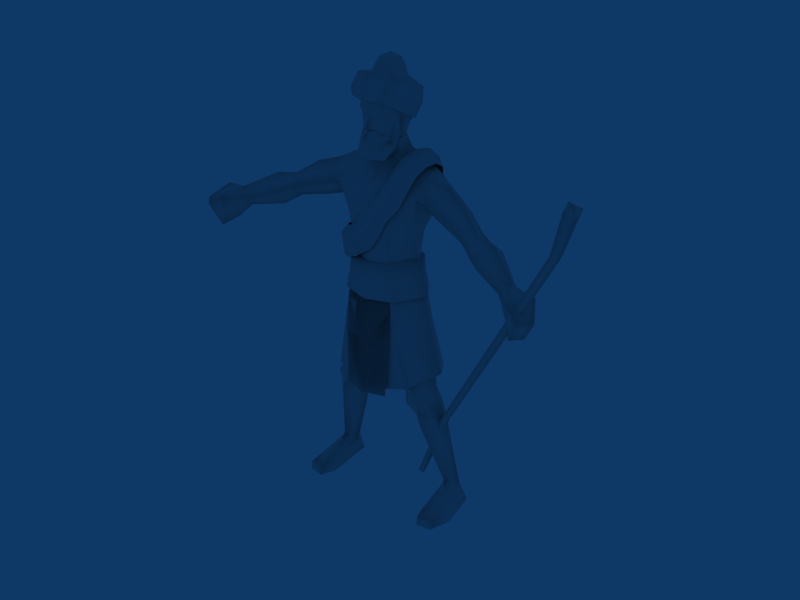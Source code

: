 # Source: Scout_India.blend  (saved by Blender 2.49.2; exported with 4.5.12 LTS)
import bpy
from mathutils import Matrix  # noqa: F401  (used for matrix-valued properties, if any)

bpy.ops.wm.read_factory_settings(use_empty=True)
scene = bpy.context.scene
scene.name = 'Scene'

# ---- collections
col_collection_1 = bpy.data.collections.new('Collection 1'); scene.collection.children.link(col_collection_1)

# ---- materials (node trees are filled in below, after node groups)
mat_material = bpy.data.materials.new('Material')
mat_material.alpha_threshold = 0.0
mat_material.roughness = 0.5
mat_material.line_color = (0.0, 0.0, 0.0, 1.0)

# ---- material node trees

# ---- world
world_world = bpy.data.worlds.new('World'); scene.world = world_world
world_world.color = (0.05656, 0.2208, 0.4)
world_world.use_sun_shadow = False
world_world.sun_shadow_jitter_overblur = 0.0
world_world.cycles.sampling_method = 'MANUAL'
world_world.cycles.sample_map_resolution = 256

# ---- meshes
me_material = bpy.data.meshes.new('Material')
me_material.from_pydata([(1917.0, 28.89, 3351.0), (1894.0, 209.3, 3424.0), (548.5, 928.0, 698.4), (5943.0, -1329.0, 1.009e+04), (5964.0, -1535.0, 9998.0), (6779.0, -1922.0, 1.121e+04), (6439.0, -1700.0, 1.146e+04), (6483.0, -1984.0, 1.132e+04), (6658.0, -1917.0, 1.15e+04), (2093.0, 79.24, 3280.0), (690.8, 973.6, 628.6), (6173.0, -1480.0, 9925.0), (6151.0, -1274.0, 1.002e+04), (2070.0, 259.7, 3353.0), (6746.0, -1618.0, 1.135e+04), (715.4, 818.6, 577.7), (573.2, 773.1, 647.5), (573.2, 773.1, 647.5), (715.4, 818.6, 577.7), (690.8, 973.6, 628.6), (548.5, 928.0, 698.4), (-4314.0, -1008.0, 8527.0), (-404.8, -424.7, 1.119e+04), (-130.2, -386.8, 1.11e+04), (-245.4, -481.8, 1.123e+04), (-163.7, -575.7, 1.133e+04), (-21.85, -509.1, 1.128e+04), (31.18, -666.3, 1.136e+04), (84.22, -509.1, 1.128e+04), (226.0, -575.7, 1.133e+04), (192.6, -386.8, 1.11e+04), (307.8, -481.8, 1.123e+04), (467.1, -424.7, 1.119e+04), (-566.6, 933.0, 8086.0), (-635.6, 932.7, 8324.0), (-7.802, 1117.0, 8307.0), (-357.4, 853.2, 7999.0), (221.0, 1187.0, 8698.0), (-25.31, 1186.0, 8874.0), (245.9, 908.8, 8223.0), (428.2, 886.6, 8559.0), (482.0, 1175.0, 9278.0), (233.3, 1174.0, 9460.0), (724.1, 926.1, 9100.0), (704.7, 1122.0, 9667.0), (439.9, 1121.0, 9821.0), (938.1, 970.7, 9473.0), (664.7, 1026.0, 1.035e+04), (945.4, 1027.0, 1.022e+04), (1130.0, 946.8, 1.004e+04), (1080.0, 825.5, 1.054e+04), (794.4, 825.0, 1.067e+04), (1266.0, 775.1, 1.029e+04), (824.5, 494.7, 1.077e+04), (1113.0, 495.1, 1.065e+04), (1279.0, 481.8, 1.046e+04), (-989.9, 628.3, 8012.0), (-1022.0, 628.0, 8239.0), (-1290.0, 76.92, 7772.0), (-1290.0, 76.63, 8013.0), (-1290.0, 76.34, 8253.0), (-957.7, 628.6, 7785.0), (-865.4, 628.9, 7680.0), (-1194.0, 77.16, 7663.0), (-219.7, 1117.0, 8531.0), (-257.0, 748.1, 8813.0), (-577.8, 748.1, 8622.0), (-110.2, 912.9, 9089.0), (133.7, 1031.0, 9609.0), (344.6, 981.0, 9899.0), (463.2, 811.0, 1.025e+04), (640.0, 472.0, 1.07e+04), (573.1, 701.9, 1.04e+04), (-684.6, 447.7, 8535.0), (-1046.0, 76.42, 8433.0), (-926.9, -423.7, 8543.0), (-658.9, -878.4, 8306.0), (-647.1, -671.2, 8647.0), (-1047.0, -570.7, 8312.0), (606.5, 79.74, 1.067e+04), (792.8, 101.3, 1.076e+04), (741.0, -240.6, 1.065e+04), (543.8, -198.3, 1.047e+04), (461.6, -281.1, 1.026e+04), (668.1, -535.6, 1.036e+04), (342.6, -489.4, 9901.0), (437.3, -812.4, 9824.0), (163.3, -617.4, 9604.0), (245.1, -902.9, 9455.0), (-170.9, -835.9, 9092.0), (-93.34, -996.8, 8877.0), (-385.5, -755.2, 8815.0), (-363.3, -1052.0, 8535.0), (-961.2, -569.9, 7707.0), (-838.2, -569.5, 7639.0), (-347.8, -770.3, 7877.0), (-1004.0, -570.3, 8009.0), (1266.0, 108.1, 1.047e+04), (1156.0, 101.8, 1.061e+04), (1202.0, -195.5, 1.03e+04), (1095.0, -240.1, 1.047e+04), (1133.0, -371.4, 1.004e+04), (948.9, -535.1, 1.023e+04), (935.9, -584.1, 9476.0), (702.0, -811.9, 9670.0), (691.7, -760.0, 9128.0), (471.2, -902.4, 9290.0), (375.0, -733.3, 8561.0), (153.0, -996.1, 8701.0), (133.6, -721.3, 8226.0), (-151.4, -1051.0, 8311.0), (-572.9, -877.9, 8009.0), (-575.5, 615.9, 1.154e+04), (-742.8, 8.379, 1.179e+04), (699.7, -31.72, 1.175e+04), (509.4, 580.1, 1.147e+04), (484.2, -616.7, 1.211e+04), (-552.8, -586.4, 1.212e+04), (-51.79, -802.7, 1.216e+04), (-29.16, 826.4, 1.141e+04), (690.6, 249.5, 1.251e+04), (567.4, 822.9, 1.223e+04), (235.6, 566.6, 1.256e+04), (347.9, 227.3, 1.271e+04), (501.7, -388.0, 1.278e+04), (288.3, -77.39, 1.279e+04), (-19.71, 1085.0, 1.21e+04), (0.401, 669.4, 1.246e+04), (-520.2, -385.9, 1.27e+04), (-44.44, -671.5, 1.277e+04), (6.824, -238.8, 1.276e+04), (-296.0, -104.4, 1.271e+04), (-747.0, 267.0, 1.246e+04), (-378.7, 212.7, 1.264e+04), (-611.9, 840.0, 1.223e+04), (-290.9, 521.5, 1.252e+04), (530.8, -607.5, 1.239e+04), (-49.48, -811.5, 1.242e+04), (-594.4, -587.4, 1.234e+04), (768.2, 113.8, 1.21e+04), (561.9, 798.8, 1.182e+04), (-24.75, 1066.0, 1.174e+04), (-618.2, 823.3, 1.183e+04), (-804.1, 145.4, 1.207e+04), (366.7, 455.5, 1.209e+04), (327.9, 535.3, 1.243e+04), (422.1, 173.7, 1.252e+04), (472.2, 50.75, 1.219e+04), (327.9, -188.0, 1.26e+04), (366.7, -354.0, 1.228e+04), (1.806, -337.8, 1.264e+04), (1.806, -521.7, 1.232e+04), (-363.1, -354.0, 1.228e+04), (-324.3, -188.0, 1.26e+04), (-418.5, 173.7, 1.252e+04), (-468.6, 50.75, 1.219e+04), (-324.3, 535.3, 1.243e+04), (-363.1, 455.5, 1.209e+04), (1.806, 685.1, 1.239e+04), (1.806, 623.2, 1.205e+04), (256.6, 528.3, 1.274e+04), (330.3, 245.7, 1.281e+04), (256.6, -36.92, 1.288e+04), (1.806, -154.0, 1.29e+04), (-253.0, -36.92, 1.288e+04), (-326.6, 245.7, 1.281e+04), (-253.0, 528.3, 1.274e+04), (1.806, 645.4, 1.271e+04), (175.9, 433.7, 1.301e+04), (226.2, 235.5, 1.303e+04), (175.9, 37.4, 1.306e+04), (1.806, -44.68, 1.306e+04), (-172.3, 37.4, 1.306e+04), (-222.6, 235.5, 1.303e+04), (-172.3, 433.7, 1.301e+04), (1.806, 515.8, 1.3e+04), (1.806, 249.6, 1.314e+04), (-467.6, -250.7, 1.211e+04), (-522.6, 289.1, 1.205e+04), (-551.1, 237.9, 1.179e+04), (490.8, -251.4, 1.211e+04), (570.3, 237.1, 1.179e+04), (12.78, -591.3, 1.223e+04), (-359.4, -381.2, 1.215e+04), (-356.4, -547.2, 1.186e+04), (380.5, -547.7, 1.186e+04), (383.4, -381.7, 1.215e+04), (12.45, -700.6, 1.185e+04), (-402.3, 680.4, 1.202e+04), (-482.0, 650.5, 1.174e+04), (-164.1, -574.8, 1.138e+04), (11.53, -655.7, 1.135e+04), (11.88, -757.9, 1.139e+04), (11.95, -619.5, 1.168e+04), (-111.2, -561.7, 1.169e+04), (9.523, -235.1, 1.087e+04), (-354.4, -34.05, 1.096e+04), (-401.2, -42.13, 1.064e+04), (13.55, -360.9, 1.055e+04), (-398.9, 297.5, 1.111e+04), (-438.4, 541.9, 1.073e+04), (7.658, 712.1, 1.117e+04), (7.617, 842.0, 1.165e+04), (8.428, 850.9, 1.214e+04), (-308.6, -388.0, 1.097e+04), (-471.0, -328.6, 1.171e+04), (419.8, 679.8, 1.203e+04), (542.4, 288.4, 1.205e+04), (498.7, 649.7, 1.174e+04), (186.8, -575.1, 1.138e+04), (134.8, -561.9, 1.169e+04), (372.5, -34.57, 1.096e+04), (453.4, 540.6, 1.073e+04), (416.1, 296.9, 1.111e+04), (493.0, -329.3, 1.171e+04), (1.164, 75.87, 7799.0), (907.5, 520.0, 7865.0), (2.495, -762.2, 7800.0), (-0.1659, 873.2, 7797.0), (927.5, 694.3, 6899.0), (914.5, 577.9, 7353.0), (1259.0, 74.6, 7411.0), (1362.0, 74.98, 6903.0), (1159.0, 74.22, 7916.0), (740.1, -643.5, 7354.0), (820.9, -692.1, 6846.0), (673.8, -594.9, 7861.0), (-4.476, -821.0, 7288.0), (-11.45, -872.3, 6777.0), (-783.7, -689.4, 6831.0), (-669.9, -592.6, 7860.0), (-727.0, -641.0, 7343.0), (-1268.0, 78.14, 7396.0), (-1363.0, 78.76, 6884.0), (-1164.0, 77.51, 7914.0), (-911.8, 622.9, 7340.0), (-945.1, 697.0, 6884.0), (-907.1, 522.4, 7852.0), (-18.11, 1006.0, 6830.0), (-7.339, 948.1, 7285.0), (16.54, -745.6, 7027.0), (539.1, -578.3, 7690.0), (2.156, -680.3, 7662.0), (1078.0, 73.06, 7779.0), (1165.0, 72.32, 7213.0), (593.3, -622.7, 8408.0), (6.768, -700.7, 8404.0), (11.38, -821.9, 9189.0), (674.4, -723.9, 9191.0), (775.4, -381.8, 9980.0), (15.78, -493.8, 9925.0), (1225.0, -273.5, 9702.0), (1144.0, 141.0, 1.029e+04), (862.4, -37.45, 1.048e+04), (416.3, -54.46, 1.065e+04), (1061.0, -112.2, 8533.0), (816.1, 459.7, 7837.0), (1031.0, 328.1, 8635.0), (4.194, 803.9, 7816.0), (8.468, 820.8, 8555.0), (642.2, 693.1, 8546.0), (1112.0, 931.4, 9351.0), (663.8, 956.7, 9242.0), (738.6, 954.7, 1.001e+04), (1171.0, 835.9, 9966.0), (12.55, 905.8, 9234.0), (17.08, 924.4, 9978.0), (17.2, 754.0, 1.077e+04), (894.0, 531.5, 1.053e+04), (1260.0, 232.0, 9219.0), (1179.0, 608.1, 1.034e+04), (1813.0, 324.4, 1.001e+04), (1684.0, 884.4, 9616.0), (2342.0, 196.9, 9724.0), (2028.0, -233.3, 9317.0), (2685.0, -290.9, 8965.0), (2917.0, -4.874, 9182.0), (1509.0, -187.0, 9576.0), (2784.0, 467.7, 8993.0), (2224.0, 755.3, 9303.0), (3166.0, -554.0, 8716.0), (3501.0, -69.11, 9048.0), (3029.0, 404.1, 8877.0), (2694.0, 79.05, 8581.0), (1959.0, 215.3, 8861.0), (3462.0, 374.9, 8708.0), (3073.0, -162.0, 8282.0), (10.14, 848.3, 7367.0), (-533.8, -575.5, 7695.0), (-1071.0, 77.71, 7788.0), (-579.6, -620.2, 8413.0), (-651.4, -721.1, 9197.0), (-742.9, -349.8, 9987.0), (-1117.0, 4.384, 1.03e+04), (-1197.0, -466.5, 9702.0), (-826.0, -33.63, 1.049e+04), (-1066.0, -107.9, 8543.0), (-808.5, 462.9, 7844.0), (-1232.0, 39.07, 9219.0), (-625.4, 695.8, 8552.0), (-1085.0, 833.1, 9363.0), (-1259.0, 781.9, 9848.0), (-703.9, 957.7, 1.002e+04), (-638.5, 959.4, 9248.0), (-1034.0, 332.3, 8645.0), (-855.7, 535.5, 1.053e+04), (-1151.0, 471.5, 1.036e+04), (-1723.0, 131.7, 1.006e+04), (-1645.0, 695.0, 9655.0), (-2320.0, -8.511, 9860.0), (-2973.0, -248.0, 9418.0), (-2781.0, -540.0, 9173.0), (-2076.0, -448.7, 9418.0), (-1491.0, -380.7, 9576.0), (-2867.0, 220.0, 9202.0), (-2264.0, 541.6, 9416.0), (-3539.0, -354.5, 9338.0), (-3263.0, -848.4, 8967.0), (-3110.0, 102.6, 9126.0), (-2845.0, -176.4, 8788.0), (-2075.0, -8.455, 8948.0), (-3549.0, 83.48, 8989.0), (-3236.0, -464.6, 8518.0), (-738.5, 552.9, 7348.0), (4082.0, -445.9, 7932.0), (4129.0, -724.7, 8200.0), (-1815.0, 1036.0, 258.7), (-1902.0, 908.3, 898.2), (-1676.0, 604.3, 830.2), (-2227.0, 977.8, 258.0), (-1844.0, -859.3, 511.3), (-2327.0, -748.4, 476.2), (-2090.0, 48.71, 826.8), (-2360.0, -344.9, 491.4), (-1779.0, -574.4, 569.8), (-1894.0, -0.5743, 832.6), (-1656.0, -455.6, 256.2), (-2479.0, -183.2, 259.7), (-1857.0, -903.1, 260.2), (-2287.0, -830.8, 256.6), (1881.0, 914.6, 893.7), (2200.0, 982.8, 256.3), (1826.0, -854.1, 510.4), (2267.0, -825.8, 254.4), (2309.0, -743.5, 473.8), (2073.0, 53.78, 825.3), (2340.0, -340.0, 489.0), (1760.0, -569.2, 569.3), (1876.0, 4.604, 831.7), (2456.0, -178.5, 256.9), (1634.0, -450.2, 256.2), (1787.0, 1041.0, 258.4), (1838.0, -898.1, 259.3), (1737.0, 293.8, 3572.0), (1339.0, 864.8, 3319.0), (1177.0, 773.1, 3782.0), (1644.0, 176.5, 4109.0), (1981.0, 306.2, 3010.0), (1466.0, -193.8, 2830.0), (1871.0, 283.8, 1171.0), (2115.0, 700.8, 936.9), (1440.0, 915.8, 2890.0), (1327.0, -286.4, 3406.0), (955.9, 261.3, 2727.0), (1654.0, 611.3, 829.5), (867.9, 225.5, 3374.0), (1059.0, -423.5, 3765.0), (681.1, 148.4, 3875.0), (1411.0, -394.0, 3844.0), (-1760.0, 299.4, 3530.0), (-1655.0, 180.5, 4137.0), (-1188.0, 781.4, 3770.0), (-1365.0, 863.7, 3296.0), (-692.5, 150.3, 3867.0), (-891.1, 229.0, 3378.0), (-1991.0, 306.5, 3003.0), (-2136.0, 695.7, 938.6), (-1909.0, 269.0, 1153.0), (-1479.0, -195.1, 2829.0), (-1460.0, 915.7, 2884.0), (-1344.0, -283.0, 3389.0), (-977.5, 259.6, 2726.0), (-1065.0, -422.0, 3756.0), (-1413.0, -391.8, 3834.0), (-658.2, -652.1, 7100.0), (-1156.0, 78.48, 7213.0), (-1339.0, 91.28, 6625.0), (-799.2, 817.3, 6522.0), (-1523.0, 114.4, 5701.0), (-914.3, -671.9, 5619.0), (-918.8, 870.7, 5858.0), (13.88, 1069.0, 6116.0), (-721.2, -702.1, 6576.0), (19.01, -825.6, 5494.0), (18.25, -877.8, 4046.0), (670.6, -655.3, 7101.0), (1341.0, 82.57, 6637.0), (766.1, 548.8, 7347.0), (820.9, 811.1, 6529.0), (1529.0, 107.9, 5709.0), (922.0, -674.6, 5621.0), (916.8, 863.6, 5863.0), (1698.0, 281.8, 4579.0), (1175.0, 1094.0, 4326.0), (1182.0, -604.9, 4303.0), (-1176.0, -598.9, 4304.0), (-1693.0, 291.3, 4574.0), (-1180.0, 1107.0, 4323.0), (7.929, 1366.0, 4160.0), (978.1, 889.6, 4688.0), (1466.0, 166.5, 4661.0), (562.8, 147.9, 4554.0), (1040.0, -461.3, 4536.0), (-1463.0, 170.1, 4661.0), (-984.0, 897.2, 4687.0), (-564.4, 149.6, 4572.0), (-1034.0, -459.6, 4536.0), (23.93, -1096.0, 4023.0), (695.5, -887.6, 4040.0), (749.7, -788.0, 5621.0), (-621.3, -881.7, 4040.0), (-726.7, -785.3, 5619.0), (20.87, -939.0, 5494.0), (756.8, -706.6, 6583.0), (23.45, -824.7, 6453.0), (730.7, 1297.0, 4129.0), (14.92, 1569.0, 4101.0), (732.0, 1041.0, 5863.0), (-664.1, 1310.0, 4126.0), (-723.1, 1048.0, 5858.0), (14.83, 1246.0, 6116.0), (16.69, 1030.0, 6627.0), (10.03, -283.6, 1.087e+04), (-435.0, -49.33, 1.141e+04), (-511.0, -45.34, 1.175e+04), (372.5, 41.31, 1.104e+04), (531.7, -46.1, 1.175e+04), (260.0, -140.8, 1.094e+04), (-453.0, -189.0, 1.156e+04), (512.4, -187.7, 1.173e+04), (350.7, -234.0, 1.1e+04), (473.8, -189.6, 1.156e+04), (538.7, -172.8, 1.143e+04), (539.3, -164.4, 1.163e+04), (579.5, -296.8, 1.095e+04), (-517.9, -172.0, 1.143e+04), (-491.0, -187.0, 1.173e+04), (328.9, -388.5, 1.097e+04), (460.3, -572.4, 1.063e+04), (559.6, -15.27, 1.165e+04), (-331.2, -233.5, 1.1e+04), (-560.1, -296.0, 1.095e+04), (-539.0, -14.47, 1.165e+04), (-517.9, -163.7, 1.162e+04), (-240.5, -140.4, 1.094e+04), (10.17, -440.3, 1.06e+04), (-343.5, -392.9, 1.059e+04), (475.7, -136.4, 1.072e+04), (363.0, -393.4, 1.059e+04), (516.8, -13.6, 1.126e+04), (454.6, -49.98, 1.141e+04), (-353.8, 41.83, 1.104e+04), (-457.3, -135.7, 1.072e+04), (-497.4, -12.86, 1.126e+04), (10.53, -573.9, 1.086e+04), (10.88, -679.4, 1.06e+04), (-439.6, -571.8, 1.062e+04), (7.929, 1366.0, 4160.0), (-1180.0, 1107.0, 4323.0), (-1693.0, 291.3, 4574.0), (-1176.0, -598.9, 4304.0), (20.0, 581.6, 4936.0), (1182.0, -604.9, 4303.0), (1175.0, 1094.0, 4326.0), (1698.0, 281.8, 4579.0), (18.25, -877.8, 4046.0), (1838.0, -898.1, 259.3), (1787.0, 1041.0, 258.4), (1634.0, -450.2, 256.2), (2456.0, -178.5, 256.9), (2267.0, -825.8, 254.4), (2200.0, 982.8, 256.3), (-2287.0, -830.8, 256.6), (-1857.0, -903.1, 260.2), (-2479.0, -183.2, 259.7), (-1656.0, -455.6, 256.2), (-2227.0, 977.8, 258.0), (-1815.0, 1036.0, 258.7), (-439.6, -571.8, 1.062e+04), (10.88, -679.4, 1.06e+04), (10.53, -573.9, 1.086e+04), (-517.9, -163.7, 1.162e+04), (-560.1, -296.0, 1.095e+04), (-331.2, -233.5, 1.1e+04), (460.3, -572.4, 1.063e+04), (328.9, -388.5, 1.097e+04), (-491.0, -187.0, 1.173e+04), (-517.9, -172.0, 1.143e+04), (579.5, -296.8, 1.095e+04), (539.3, -164.4, 1.163e+04), (538.7, -172.8, 1.143e+04), (473.8, -189.6, 1.156e+04), (350.7, -234.0, 1.1e+04), (512.4, -187.7, 1.173e+04), (-453.0, -189.0, 1.156e+04), (-308.6, -388.0, 1.097e+04), (31.18, -666.3, 1.136e+04), (-163.7, -575.7, 1.133e+04), (-141.2, -630.6, 1.13e+04), (-47.09, -703.1, 1.127e+04), (-245.4, -481.8, 1.123e+04), (-315.8, -511.9, 1.115e+04), (-262.9, -561.2, 1.106e+04), (-404.8, -424.7, 1.119e+04), (467.1, -424.7, 1.119e+04), (378.2, -511.9, 1.115e+04), (307.8, -481.8, 1.123e+04), (325.3, -561.2, 1.106e+04), (226.0, -575.7, 1.133e+04), (203.6, -630.6, 1.13e+04), (109.5, -703.1, 1.127e+04), (31.18, -666.3, 1.136e+04), (467.1, -424.7, 1.119e+04), (192.6, -386.8, 1.11e+04), (325.3, -561.2, 1.106e+04), (109.5, -703.1, 1.127e+04), (84.22, -509.1, 1.128e+04), (31.18, -666.3, 1.136e+04), (31.18, -666.3, 1.136e+04), (-21.85, -509.1, 1.128e+04), (-47.09, -703.1, 1.127e+04), (-130.2, -386.8, 1.11e+04), (-262.9, -561.2, 1.106e+04), (-404.8, -424.7, 1.119e+04), (-29.16, 826.4, 1.141e+04), (-51.79, -802.7, 1.216e+04), (-552.8, -586.4, 1.212e+04), (484.2, -616.7, 1.211e+04), (509.4, 580.1, 1.147e+04), (699.7, -31.72, 1.175e+04), (-742.8, 8.379, 1.179e+04), (-41.59, -78.82, 1.18e+04), (-575.5, 615.9, 1.154e+04), (16.69, 1030.0, 6627.0), (14.83, 1246.0, 6116.0), (-723.1, 1048.0, 5858.0), (-664.1, 1310.0, 4126.0), (732.0, 1041.0, 5863.0), (14.92, 1569.0, 4101.0), (730.7, 1297.0, 4129.0), (23.45, -824.7, 6453.0), (756.8, -706.6, 6583.0), (20.87, -939.0, 5494.0), (-726.7, -785.3, 5619.0), (-621.3, -881.7, 4040.0), (749.7, -788.0, 5621.0), (695.5, -887.6, 4040.0), (23.93, -1096.0, 4023.0), (820.9, 811.1, 6529.0), (766.1, 548.8, 7347.0), (670.6, -655.3, 7101.0), (-721.2, -702.1, 6576.0), (-799.2, 817.3, 6522.0), (-658.2, -652.1, 7100.0), (-738.5, 552.9, 7348.0), (10.14, 848.3, 7367.0), (16.54, -745.6, 7027.0), (4342.0, -246.4, 8214.0), (4360.0, -490.4, 8425.0), (4945.0, -759.2, 7256.0), (4701.0, -1069.0, 7273.0), (4342.0, -706.4, 7603.0), (4625.0, -318.3, 7556.0), (4662.0, -1184.0, 8237.0), (5016.0, -475.0, 8282.0), (5330.0, -944.4, 7876.0), (5061.0, -1278.0, 7900.0), (-4515.0, -534.2, 8625.0), (-4494.0, -796.0, 8813.0), (-5200.0, -1031.0, 7724.0), (-5453.0, -1275.0, 8389.0), (-4925.0, -1311.0, 7686.0), (-4883.0, -564.9, 7987.0), (-4556.0, -919.8, 7970.0), (-4318.0, -706.3, 8281.0), (-5128.0, -784.3, 8759.0), (-4712.0, -1448.0, 8626.0), (-5150.0, -1577.0, 8354.0)], [], [(16, 0, 1), (1, 2, 16), (9, 0, 15), (0, 16, 15), (3, 4, 7), (7, 6, 3), (4, 11, 5), (5, 7, 4), (6, 7, 8), (7, 5, 8), (4, 3, 1), (1, 0, 4), (9, 11, 4), (4, 0, 9), (9, 15, 10), (10, 13, 9), (11, 9, 13), (13, 12, 11), (11, 12, 14), (14, 5, 11), (5, 14, 8), (13, 10, 2), (2, 1, 13), (13, 1, 3), (3, 12, 13), (12, 3, 6), (6, 14, 12), (14, 6, 8), (18, 17, 20), (20, 19, 18), (23, 22, 24), (24, 25, 26), (26, 23, 24), (27, 26, 25), (27, 29, 28), (28, 31, 30), (31, 28, 29), (30, 31, 32), (33, 34, 35), (35, 34, 64), (36, 35, 39), (36, 33, 35), (35, 64, 37), (37, 64, 38), (39, 35, 40), (40, 35, 37), (37, 38, 41), (41, 38, 42), (40, 37, 43), (43, 37, 41), (41, 42, 44), (44, 42, 45), (43, 41, 46), (46, 41, 44), (44, 47, 48), (44, 45, 47), (46, 48, 49), (46, 44, 48), (48, 47, 50), (50, 47, 51), (49, 48, 52), (52, 48, 50), (50, 53, 54), (50, 51, 53), (52, 54, 55), (52, 50, 54), (33, 61, 56), (33, 36, 61), (34, 56, 57), (34, 33, 56), (56, 58, 59), (56, 61, 58), (57, 56, 60), (60, 56, 59), (61, 36, 62), (58, 61, 63), (63, 61, 62), (64, 34, 65), (65, 34, 66), (38, 65, 67), (38, 64, 65), (42, 67, 68), (42, 38, 67), (45, 68, 69), (45, 42, 68), (47, 69, 70), (47, 45, 69), (51, 70, 72), (51, 47, 70), (53, 51, 71), (71, 51, 72), (34, 57, 66), (66, 57, 73), (57, 60, 73), (73, 60, 74), (78, 75, 60), (60, 75, 74), (76, 77, 78), (78, 77, 75), (53, 71, 80), (80, 71, 79), (80, 79, 81), (81, 79, 82), (81, 83, 84), (81, 82, 83), (84, 85, 86), (84, 83, 85), (86, 87, 88), (86, 85, 87), (88, 89, 90), (88, 87, 89), (90, 91, 92), (90, 89, 91), (92, 91, 76), (76, 91, 77), (58, 63, 93), (93, 63, 94), (93, 94, 95), (78, 60, 96), (96, 60, 59), (96, 58, 93), (96, 59, 58), (76, 96, 111), (76, 78, 96), (111, 93, 95), (111, 96, 93), (97, 54, 98), (97, 55, 54), (98, 53, 80), (98, 54, 53), (99, 98, 100), (99, 97, 98), (100, 80, 81), (100, 98, 80), (101, 99, 102), (102, 99, 100), (102, 100, 84), (84, 100, 81), (103, 102, 104), (103, 101, 102), (104, 84, 86), (104, 102, 84), (105, 103, 106), (106, 103, 104), (106, 104, 88), (88, 104, 86), (107, 106, 108), (107, 105, 106), (108, 88, 90), (108, 106, 88), (109, 107, 110), (110, 107, 108), (110, 108, 92), (92, 108, 90), (95, 110, 111), (95, 109, 110), (120, 121, 122), (120, 122, 123), (124, 120, 125), (120, 123, 125), (126, 127, 121), (127, 122, 121), (128, 129, 130), (128, 130, 131), (128, 131, 132), (131, 133, 132), (134, 135, 127), (134, 127, 126), (124, 125, 130), (124, 130, 129), (132, 133, 135), (132, 135, 134), (136, 124, 129), (136, 129, 137), (138, 137, 129), (138, 129, 128), (139, 120, 124), (139, 124, 136), (140, 121, 139), (121, 120, 139), (141, 126, 121), (141, 121, 140), (142, 134, 141), (134, 126, 141), (143, 132, 142), (132, 134, 142), (143, 138, 128), (143, 128, 132), (119, 141, 140), (119, 140, 115), (117, 118, 138), (118, 137, 138), (117, 138, 143), (117, 143, 113), (116, 136, 118), (136, 137, 118), (114, 139, 116), (139, 136, 116), (115, 140, 114), (140, 139, 114), (112, 142, 119), (142, 141, 119), (113, 143, 142), (142, 112, 113), (144, 145, 146), (144, 146, 147), (147, 146, 148), (147, 148, 149), (149, 148, 150), (149, 150, 151), (152, 151, 150), (152, 150, 153), (152, 153, 154), (152, 154, 155), (155, 154, 156), (155, 156, 157), (157, 156, 158), (157, 158, 159), (159, 158, 145), (159, 145, 144), (146, 145, 160), (146, 160, 161), (148, 146, 161), (148, 161, 162), (150, 148, 162), (150, 162, 163), (150, 163, 164), (150, 164, 153), (154, 153, 164), (154, 164, 165), (156, 154, 165), (156, 165, 166), (158, 156, 166), (158, 166, 167), (145, 158, 167), (145, 167, 160), (161, 160, 168), (161, 168, 169), (162, 161, 169), (162, 169, 170), (163, 162, 170), (163, 170, 171), (163, 171, 172), (163, 172, 164), (165, 164, 172), (165, 172, 173), (166, 165, 173), (166, 173, 174), (167, 166, 174), (167, 174, 175), (160, 167, 175), (160, 175, 168), (169, 168, 176), (170, 169, 176), (171, 170, 176), (171, 176, 172), (173, 172, 176), (174, 173, 176), (175, 174, 176), (168, 175, 176), (177, 178, 179), (207, 180, 181), (182, 183, 184), (182, 185, 186), (184, 187, 182), (188, 189, 179), (179, 178, 188), (190, 191, 192), (190, 464, 191), (193, 184, 194), (194, 190, 193), (184, 193, 187), (195, 196, 197), (197, 198, 195), (197, 196, 199), (199, 200, 197), (200, 199, 201), (201, 267, 200), (189, 202, 201), (201, 199, 189), (189, 188, 203), (203, 202, 189), (189, 199, 179), (190, 204, 464), (204, 190, 205), (194, 184, 205), (190, 194, 205), (192, 193, 190), (177, 205, 184), (184, 183, 177), (187, 185, 182), (206, 207, 181), (181, 208, 206), (209, 192, 191), (209, 191, 464), (210, 185, 193), (210, 193, 209), (185, 187, 193), (195, 198, 254), (254, 211, 195), (254, 212, 213), (213, 211, 254), (212, 267, 201), (201, 213, 212), (208, 213, 201), (201, 202, 208), (208, 202, 203), (203, 206, 208), (208, 181, 213), (209, 464, 447), (447, 214, 209), (214, 185, 210), (209, 214, 210), (192, 209, 193), (186, 185, 180), (185, 214, 180), (215, 223, 216), (215, 226, 223), (215, 217, 226), (215, 230, 217), (215, 234, 230), (215, 237, 234), (215, 218, 237), (215, 216, 218), (219, 220, 221), (219, 221, 222), (220, 216, 223), (220, 223, 221), (222, 221, 224), (222, 224, 225), (221, 223, 226), (221, 226, 224), (225, 224, 227), (225, 227, 228), (224, 226, 217), (224, 217, 227), (228, 227, 231), (228, 231, 229), (227, 217, 230), (227, 230, 231), (229, 231, 232), (229, 232, 233), (231, 230, 234), (231, 234, 232), (233, 232, 235), (233, 235, 236), (232, 234, 237), (232, 237, 235), (236, 235, 239), (236, 239, 238), (235, 237, 218), (235, 218, 239), (238, 239, 220), (238, 220, 219), (239, 218, 216), (239, 216, 220), (240, 395, 241), (241, 242, 240), (243, 241, 395), (395, 244, 243), (242, 241, 245), (245, 246, 242), (247, 246, 245), (245, 248, 247), (248, 249, 250), (250, 247, 248), (252, 253, 249), (249, 253, 254), (245, 241, 243), (243, 255, 245), (255, 257, 269), (269, 251, 255), (258, 259, 260), (260, 256, 258), (261, 262, 263), (263, 264, 261), (256, 260, 257), (262, 261, 257), (257, 260, 262), (265, 262, 260), (260, 259, 265), (266, 263, 262), (262, 265, 266), (267, 212, 266), (212, 263, 266), (263, 212, 268), (268, 212, 253), (212, 254, 253), (269, 257, 261), (268, 253, 252), (252, 270, 268), (268, 270, 264), (264, 263, 268), (273, 274, 275), (275, 276, 273), (277, 274, 273), (273, 271, 277), (278, 279, 273), (273, 276, 278), (273, 279, 272), (272, 271, 273), (276, 275, 280), (280, 281, 276), (282, 278, 276), (286, 280, 275), (275, 283, 286), (283, 278, 282), (284, 274, 277), (277, 269, 284), (275, 274, 284), (284, 283, 275), (272, 279, 284), (284, 269, 272), (284, 279, 278), (278, 283, 284), (272, 261, 264), (281, 285, 282), (282, 276, 281), (283, 282, 285), (285, 286, 283), (270, 252, 271), (272, 269, 261), (251, 269, 277), (244, 397, 256), (256, 243, 244), (397, 287, 258), (258, 256, 397), (250, 249, 254), (254, 198, 250), (240, 242, 288), (288, 384, 240), (289, 385, 384), (384, 288, 289), (242, 246, 290), (290, 288, 242), (247, 291, 290), (290, 246, 247), (291, 247, 250), (250, 292, 291), (293, 292, 295), (292, 197, 295), (290, 296, 289), (289, 288, 290), (296, 294, 298), (298, 304, 296), (258, 297, 299), (299, 259, 258), (300, 301, 302), (302, 303, 300), (297, 304, 299), (303, 299, 304), (304, 300, 303), (265, 259, 299), (299, 303, 265), (266, 265, 303), (303, 302, 266), (266, 302, 200), (200, 267, 266), (302, 305, 200), (295, 197, 200), (200, 305, 295), (298, 300, 304), (305, 306, 293), (293, 295, 305), (305, 302, 301), (301, 306, 305), (309, 310, 311), (311, 312, 309), (313, 307, 309), (309, 312, 313), (314, 310, 309), (309, 315, 314), (309, 307, 308), (308, 315, 309), (310, 316, 317), (317, 311, 310), (318, 310, 314), (322, 319, 311), (311, 317, 322), (319, 318, 314), (320, 298, 313), (313, 312, 320), (311, 319, 320), (320, 312, 311), (308, 298, 320), (320, 315, 308), (320, 319, 314), (314, 315, 320), (308, 301, 300), (316, 310, 318), (318, 321, 316), (319, 322, 321), (321, 318, 319), (306, 307, 293), (308, 300, 298), (294, 313, 298), (385, 289, 297), (297, 323, 385), (323, 297, 258), (258, 287, 323), (197, 292, 250), (250, 198, 197), (577, 321, 322), (577, 322, 584), (317, 21, 322), (21, 584, 322), (316, 578, 317), (578, 21, 317), (316, 321, 578), (321, 577, 578), (567, 324, 286), (567, 286, 285), (280, 286, 325), (286, 324, 325), (281, 568, 285), (568, 567, 285), (280, 325, 568), (280, 568, 281), (326, 327, 328), (329, 376, 327), (326, 329, 327), (330, 331, 339), (339, 338, 330), (331, 337, 339), (332, 376, 333), (334, 335, 332), (332, 333, 334), (328, 335, 334), (328, 334, 336), (336, 326, 328), (337, 333, 376), (376, 329, 337), (336, 330, 338), (332, 377, 376), (335, 377, 332), (328, 377, 335), (337, 331, 333), (330, 334, 333), (333, 331, 330), (330, 336, 334), (351, 364, 340), (341, 340, 360), (340, 341, 351), (342, 352, 343), (343, 344, 342), (344, 343, 349), (345, 346, 360), (347, 346, 345), (345, 348, 347), (364, 347, 348), (364, 351, 350), (350, 347, 364), (349, 341, 360), (360, 346, 349), (350, 352, 342), (360, 359, 345), (345, 359, 348), (348, 359, 364), (349, 346, 344), (342, 344, 346), (346, 347, 342), (342, 347, 350), (353, 354, 355), (355, 356, 353), (355, 354, 365), (365, 367, 355), (357, 358, 359), (359, 360, 357), (340, 361, 357), (357, 360, 340), (357, 361, 354), (354, 353, 357), (357, 353, 362), (362, 358, 357), (340, 364, 363), (363, 361, 340), (363, 364, 359), (359, 358, 363), (363, 358, 362), (362, 365, 363), (363, 365, 354), (354, 361, 363), (362, 368, 366), (369, 370, 371), (371, 372, 369), (371, 373, 374), (374, 372, 371), (375, 376, 377), (377, 378, 375), (327, 376, 375), (375, 379, 327), (375, 369, 372), (372, 379, 375), (375, 378, 380), (380, 369, 375), (327, 379, 381), (381, 328, 327), (381, 378, 377), (377, 328, 381), (381, 374, 380), (380, 378, 381), (381, 379, 372), (372, 374, 381), (380, 382, 383), (384, 385, 386), (386, 392, 384), (386, 385, 323), (323, 387, 386), (387, 287, 431), (287, 387, 323), (388, 389, 392), (392, 386, 388), (390, 388, 386), (386, 387, 390), (391, 390, 387), (387, 431, 391), (389, 388, 406), (388, 390, 407), (390, 391, 408), (424, 240, 392), (240, 384, 392), (392, 389, 393), (393, 424, 392), (394, 393, 389), (395, 423, 396), (396, 244, 395), (396, 398, 397), (397, 244, 396), (398, 431, 287), (287, 397, 398), (399, 396, 423), (423, 400, 399), (401, 398, 396), (396, 399, 401), (391, 431, 398), (398, 401, 391), (402, 399, 400), (403, 401, 399), (408, 391, 401), (395, 240, 423), (240, 424, 423), (423, 424, 393), (393, 400, 423), (400, 393, 394), (406, 405, 389), (407, 406, 388), (408, 407, 390), (405, 394, 389), (404, 402, 400), (402, 403, 399), (403, 408, 401), (394, 404, 400), (355, 409, 410), (355, 410, 356), (367, 411, 409), (367, 409, 355), (367, 366, 412), (367, 412, 411), (356, 410, 412), (356, 412, 368), (368, 412, 366), (370, 413, 414), (370, 414, 371), (371, 414, 415), (371, 415, 373), (382, 373, 415), (382, 415, 416), (383, 416, 413), (383, 413, 370), (382, 416, 383), (417, 418, 419), (420, 417, 421), (419, 422, 417), (422, 419, 423), (423, 424, 422), (417, 422, 421), (422, 424, 392), (392, 421, 422), (425, 426, 427), (426, 428, 429), (426, 430, 427), (398, 427, 430), (430, 431, 398), (429, 430, 426), (387, 431, 430), (430, 429, 387), (179, 434, 177), (195, 454, 196), (454, 195, 432), (199, 433, 434), (199, 434, 179), (433, 199, 461), (196, 454, 461), (196, 461, 199), (436, 181, 180), (211, 437, 195), (432, 195, 437), (435, 213, 460), (181, 436, 460), (181, 460, 213), (213, 435, 437), (213, 437, 211), (434, 446, 177), (446, 205, 177), (438, 205, 446), (205, 438, 450), (205, 450, 204), (214, 439, 180), (439, 436, 180), (447, 440, 441), (447, 441, 214), (439, 214, 441), (436, 439, 443), (436, 443, 449), (446, 434, 452), (446, 452, 453), (454, 432, 455), (454, 455, 456), (437, 435, 457), (437, 457, 458), (460, 436, 449), (460, 449, 459), (435, 460, 459), (435, 459, 457), (432, 437, 458), (432, 458, 455), (461, 454, 456), (461, 456, 462), (466, 456, 455), (466, 455, 465), (465, 455, 458), (465, 458, 448), (463, 445, 453), (463, 453, 452), (445, 463, 462), (445, 462, 451), (466, 451, 456), (451, 462, 456), (444, 457, 459), (444, 459, 442), (449, 443, 442), (449, 442, 459), (457, 444, 458), (444, 448, 458), (243, 256, 257), (243, 257, 255), (304, 297, 289), (304, 289, 296), (467, 473, 471), (473, 474, 471), (474, 472, 471), (468, 467, 471), (469, 468, 471), (470, 469, 471), (475, 470, 471), (472, 475, 471), (480, 476, 478), (478, 479, 480), (478, 477, 481), (481, 479, 478), (482, 484, 485), (485, 483, 482), (485, 486, 487), (486, 485, 484), (490, 488, 489), (490, 505, 488), (505, 492, 488), (505, 493, 492), (504, 491, 497), (504, 496, 491), (493, 497, 492), (493, 504, 497), (499, 503, 501), (499, 501, 500), (500, 501, 502), (500, 502, 498), (498, 502, 495), (498, 495, 494), (494, 495, 490), (494, 490, 489), (506, 507, 508), (506, 508, 509), (508, 507, 510), (510, 511, 508), (509, 508, 511), (511, 512, 509), (513, 511, 510), (513, 512, 511), (514, 515, 517), (514, 516, 515), (515, 520, 517), (520, 515, 519), (516, 519, 515), (519, 516, 518), (521, 520, 519), (521, 519, 518), (522, 524, 523), (524, 526, 523), (526, 524, 525), (527, 526, 525), (528, 530, 529), (529, 530, 532), (532, 531, 529), (533, 531, 532), (433, 463, 452), (433, 452, 434), (461, 462, 463), (461, 463, 433), (535, 541, 537), (538, 541, 534), (540, 541, 536), (541, 542, 534), (536, 541, 535), (537, 541, 539), (539, 541, 538), (542, 541, 540), (366, 367, 365), (366, 365, 362), (353, 356, 368), (353, 368, 362), (383, 370, 369), (383, 369, 380), (374, 373, 382), (374, 382, 380), (544, 562, 545), (562, 544, 543), (545, 548, 544), (544, 558, 543), (558, 544, 547), (548, 547, 544), (548, 545, 546), (549, 547, 548), (561, 552, 553), (552, 561, 550), (557, 553, 552), (551, 552, 550), (552, 551, 555), (555, 557, 552), (554, 553, 557), (557, 555, 556), (566, 551, 550), (560, 551, 566), (565, 558, 559), (558, 565, 543), (566, 561, 563), (550, 561, 566), (565, 564, 562), (562, 543, 565), (277, 271, 252), (277, 252, 251), (313, 294, 293), (313, 293, 307), (251, 252, 249), (251, 249, 248), (292, 293, 294), (292, 294, 291), (248, 245, 255), (248, 255, 251), (296, 290, 291), (296, 291, 294), (571, 573, 325), (573, 571, 570), (570, 576, 573), (568, 325, 573), (325, 324, 571), (572, 324, 567), (568, 574, 567), (569, 572, 574), (574, 575, 569), (567, 574, 572), (573, 574, 568), (575, 576, 569), (576, 570, 569), (572, 569, 570), (570, 571, 572), (324, 572, 571), (573, 576, 574), (576, 575, 574), (583, 21, 586), (586, 587, 581), (581, 583, 586), (586, 21, 578), (21, 583, 584), (582, 577, 584), (578, 577, 585), (579, 580, 585), (585, 582, 579), (577, 582, 585), (586, 578, 585), (579, 581, 587), (587, 580, 579), (582, 583, 581), (581, 579, 582), (584, 583, 582), (585, 580, 587), (587, 586, 585), (76, 111, 110), (76, 110, 92), (272, 264, 270), (272, 270, 271), (308, 307, 306), (308, 306, 301)])
me_material.polygons.foreach_set('use_smooth', [True] * 902)
_uv = me_material.uv_layers.new(name='UVTex')
_uv.uv.foreach_set('vector', [0.9185, 0.008, 0.914, 0.123, 0.91, 0.122, 0.91, 0.122, 0.915, 0.007, 0.9185, 0.008, 0.918, 0.124, 0.914, 0.123, 0.9215, 0.007, 0.914, 0.123, 0.9185, 0.008, 0.9215, 0.007, 0.896, 0.419, 0.901, 0.42, 0.896, 0.475, 0.896, 0.475, 0.8905, 0.475, 0.896, 0.419, 0.901, 0.42, 0.907, 0.422, 0.9015, 0.477, 0.9015, 0.477, 0.896, 0.475, 0.901, 0.42, 0.8905, 0.475, 0.896, 0.475, 0.894, 0.484, 0.896, 0.475, 0.9015, 0.477, 0.897, 0.485, 0.901, 0.42, 0.896, 0.419, 0.91, 0.122, 0.91, 0.122, 0.914, 0.123, 0.901, 0.42, 0.918, 0.124, 0.907, 0.422, 0.901, 0.42, 0.901, 0.42, 0.914, 0.123, 0.918, 0.124, 0.918, 0.124, 0.9215, 0.007, 0.924, 0.009, 0.924, 0.009, 0.9215, 0.125, 0.918, 0.124, 0.907, 0.422, 0.918, 0.124, 0.9215, 0.125, 0.9215, 0.125, 0.911, 0.424, 0.907, 0.422, 0.907, 0.422, 0.911, 0.424, 0.908, 0.48, 0.908, 0.48, 0.9015, 0.477, 0.907, 0.422, 0.9015, 0.477, 0.908, 0.48, 0.903, 0.489, 0.9055, 0.122, 0.9115, 0.007, 0.915, 0.007, 0.915, 0.007, 0.91, 0.122, 0.9055, 0.122, 0.9055, 0.122, 0.91, 0.122, 0.896, 0.419, 0.896, 0.419, 0.887, 0.418, 0.9055, 0.122, 0.887, 0.418, 0.896, 0.419, 0.8905, 0.475, 0.8905, 0.475, 0.8835, 0.473, 0.887, 0.418, 0.8835, 0.473, 0.8905, 0.475, 0.8865, 0.485, 0.921, 0.439, 0.9275, 0.43, 0.9225, 0.417, 0.9225, 0.417, 0.9165, 0.427, 0.921, 0.439, 0.3808, 0.1859, 0.382, 0.132, 0.3751, 0.185, 0.3751, 0.185, 0.3744, 0.2275, 0.3794, 0.2282, 0.3794, 0.2282, 0.3808, 0.1859, 0.3751, 0.185, 0.3756, 0.2566, 0.3794, 0.2282, 0.3744, 0.2275, 0.3756, 0.2566, 0.3744, 0.2275, 0.3794, 0.2282, 0.3794, 0.2282, 0.3751, 0.185, 0.3808, 0.1859, 0.3751, 0.185, 0.3794, 0.2282, 0.3744, 0.2275, 0.3808, 0.1859, 0.3751, 0.185, 0.382, 0.132, 0.3181, 0.2746, 0.3412, 0.2718, 0.3143, 0.2333, 0.3143, 0.2333, 0.3412, 0.2718, 0.3394, 0.2206, 0.2952, 0.2775, 0.3143, 0.2333, 0.2745, 0.2351, 0.2952, 0.2775, 0.3181, 0.2746, 0.3143, 0.2333, 0.3143, 0.2333, 0.3394, 0.2206, 0.3104, 0.1847, 0.3104, 0.1847, 0.3394, 0.2206, 0.3447, 0.1765, 0.2745, 0.2351, 0.3143, 0.2333, 0.2742, 0.1905, 0.2742, 0.1905, 0.3143, 0.2333, 0.3104, 0.1847, 0.3104, 0.1847, 0.3447, 0.1765, 0.3109, 0.1549, 0.3109, 0.1549, 0.3447, 0.1765, 0.3472, 0.1494, 0.2742, 0.1905, 0.3104, 0.1847, 0.2732, 0.1584, 0.2732, 0.1584, 0.3104, 0.1847, 0.3109, 0.1549, 0.3109, 0.1549, 0.3472, 0.1494, 0.3084, 0.1193, 0.3084, 0.1193, 0.3472, 0.1494, 0.3454, 0.115, 0.2732, 0.1584, 0.3109, 0.1549, 0.2744, 0.1214, 0.2744, 0.1214, 0.3109, 0.1549, 0.3084, 0.1193, 0.3084, 0.1193, 0.3451, 0.08471, 0.3072, 0.08808, 0.3084, 0.1193, 0.3454, 0.115, 0.3451, 0.08471, 0.2744, 0.1214, 0.3072, 0.08808, 0.2731, 0.08945, 0.2744, 0.1214, 0.3084, 0.1193, 0.3072, 0.08808, 0.3072, 0.08808, 0.3451, 0.08471, 0.3043, 0.0467, 0.3043, 0.0467, 0.3451, 0.08471, 0.3457, 0.044, 0.2731, 0.08945, 0.3072, 0.08808, 0.2739, 0.04507, 0.2739, 0.04507, 0.3072, 0.08808, 0.3043, 0.0467, 0.3043, 0.0467, 0.3443, 0.007173, 0.3018, 0.009658, 0.3043, 0.0467, 0.3457, 0.044, 0.3443, 0.007173, 0.2739, 0.04507, 0.3018, 0.009658, 0.2751, 0.01039, 0.2739, 0.04507, 0.3043, 0.0467, 0.3018, 0.009658, 0.3181, 0.2746, 0.3027, 0.3088, 0.3225, 0.3072, 0.3181, 0.2746, 0.2952, 0.2775, 0.3027, 0.3088, 0.3412, 0.2718, 0.3225, 0.3072, 0.3423, 0.3053, 0.3412, 0.2718, 0.3181, 0.2746, 0.3225, 0.3072, 0.3225, 0.3072, 0.3051, 0.3434, 0.3227, 0.3412, 0.3225, 0.3072, 0.3027, 0.3088, 0.3051, 0.3434, 0.3423, 0.3053, 0.3225, 0.3072, 0.3407, 0.3386, 0.3407, 0.3386, 0.3225, 0.3072, 0.3227, 0.3412, 0.3027, 0.3088, 0.2952, 0.2775, 0.2907, 0.3068, 0.3051, 0.3434, 0.3027, 0.3088, 0.2943, 0.3421, 0.2943, 0.3421, 0.3027, 0.3088, 0.2907, 0.3068, 0.3394, 0.2206, 0.3412, 0.2718, 0.3642, 0.2169, 0.3642, 0.2169, 0.3412, 0.2718, 0.3665, 0.2734, 0.3447, 0.1765, 0.3642, 0.2169, 0.3647, 0.1636, 0.3447, 0.1765, 0.3394, 0.2206, 0.3642, 0.2169, 0.3472, 0.1494, 0.3647, 0.1636, 0.3649, 0.1378, 0.3472, 0.1494, 0.3447, 0.1765, 0.3647, 0.1636, 0.3454, 0.115, 0.3649, 0.1378, 0.364, 0.1063, 0.3454, 0.115, 0.3472, 0.1494, 0.3649, 0.1378, 0.3451, 0.08471, 0.364, 0.1063, 0.361, 0.08596, 0.3451, 0.08471, 0.3454, 0.115, 0.364, 0.1063, 0.3457, 0.044, 0.361, 0.08596, 0.3601, 0.04753, 0.3457, 0.044, 0.3451, 0.08471, 0.361, 0.08596, 0.3443, 0.007173, 0.3457, 0.044, 0.3594, 0.01298, 0.3594, 0.01298, 0.3457, 0.044, 0.3601, 0.04753, 0.3412, 0.2718, 0.3423, 0.3053, 0.3665, 0.2734, 0.3665, 0.2734, 0.3423, 0.3053, 0.3601, 0.31, 0.3423, 0.3053, 0.3407, 0.3386, 0.3601, 0.31, 0.3601, 0.31, 0.3407, 0.3386, 0.3517, 0.3398, 0.3423, 0.3053, 0.3601, 0.31, 0.3407, 0.3386, 0.3407, 0.3386, 0.3601, 0.31, 0.3517, 0.3398, 0.3376, 0.2558, 0.3665, 0.2638, 0.3423, 0.3053, 0.3423, 0.3053, 0.3665, 0.2638, 0.3601, 0.31, 0.3443, 0.007173, 0.3594, 0.01298, 0.3452, 0.03949, 0.3452, 0.03949, 0.3594, 0.01298, 0.3595, 0.0461, 0.3452, 0.03949, 0.3595, 0.0461, 0.3468, 0.06661, 0.3468, 0.06661, 0.3595, 0.0461, 0.3605, 0.06876, 0.3468, 0.06661, 0.361, 0.08596, 0.3451, 0.08471, 0.3468, 0.06661, 0.3605, 0.06876, 0.361, 0.08596, 0.3451, 0.08471, 0.364, 0.1063, 0.3454, 0.115, 0.3451, 0.08471, 0.361, 0.08596, 0.364, 0.1063, 0.3454, 0.115, 0.3649, 0.1378, 0.3472, 0.1494, 0.3454, 0.115, 0.364, 0.1063, 0.3649, 0.1378, 0.3472, 0.1494, 0.3647, 0.1636, 0.3447, 0.1765, 0.3472, 0.1494, 0.3649, 0.1378, 0.3647, 0.1636, 0.3447, 0.1765, 0.3655, 0.1932, 0.3405, 0.2051, 0.3447, 0.1765, 0.3647, 0.1636, 0.3655, 0.1932, 0.3405, 0.2051, 0.3655, 0.1932, 0.3376, 0.2558, 0.3376, 0.2558, 0.3655, 0.1932, 0.3665, 0.2638, 0.3051, 0.3434, 0.2943, 0.3421, 0.3027, 0.3088, 0.3027, 0.3088, 0.2943, 0.3421, 0.2907, 0.3068, 0.3027, 0.3088, 0.2907, 0.3068, 0.2914, 0.2628, 0.3423, 0.3053, 0.3407, 0.3386, 0.3225, 0.3072, 0.3225, 0.3072, 0.3407, 0.3386, 0.3227, 0.3412, 0.3225, 0.3072, 0.3051, 0.3434, 0.3027, 0.3088, 0.3225, 0.3072, 0.3227, 0.3412, 0.3051, 0.3434, 0.3376, 0.2558, 0.3225, 0.3072, 0.3145, 0.2592, 0.3376, 0.2558, 0.3423, 0.3053, 0.3225, 0.3072, 0.3145, 0.2592, 0.3027, 0.3088, 0.2914, 0.2628, 0.3145, 0.2592, 0.3225, 0.3072, 0.3027, 0.3088, 0.2735, 0.03981, 0.3018, 0.009658, 0.3038, 0.04203, 0.2735, 0.03981, 0.2751, 0.01039, 0.3018, 0.009658, 0.3038, 0.04203, 0.3443, 0.007173, 0.3452, 0.03949, 0.3038, 0.04203, 0.3018, 0.009658, 0.3443, 0.007173, 0.2733, 0.06945, 0.3038, 0.04203, 0.3058, 0.06977, 0.2733, 0.06945, 0.2735, 0.03981, 0.3038, 0.04203, 0.3058, 0.06977, 0.3452, 0.03949, 0.3468, 0.06661, 0.3058, 0.06977, 0.3038, 0.04203, 0.3452, 0.03949, 0.2731, 0.08945, 0.2733, 0.06945, 0.3072, 0.08808, 0.3072, 0.08808, 0.2733, 0.06945, 0.3058, 0.06977, 0.3072, 0.08808, 0.3058, 0.06977, 0.3451, 0.08471, 0.3451, 0.08471, 0.3058, 0.06977, 0.3468, 0.06661, 0.2744, 0.1214, 0.3072, 0.08808, 0.3084, 0.1193, 0.2744, 0.1214, 0.2731, 0.08945, 0.3072, 0.08808, 0.3084, 0.1193, 0.3451, 0.08471, 0.3454, 0.115, 0.3084, 0.1193, 0.3072, 0.08808, 0.3451, 0.08471, 0.2732, 0.1584, 0.2744, 0.1214, 0.3109, 0.1549, 0.3109, 0.1549, 0.2744, 0.1214, 0.3084, 0.1193, 0.3109, 0.1549, 0.3084, 0.1193, 0.3472, 0.1494, 0.3472, 0.1494, 0.3084, 0.1193, 0.3454, 0.115, 0.2742, 0.1905, 0.3109, 0.1549, 0.3104, 0.1847, 0.2742, 0.1905, 0.2732, 0.1584, 0.3109, 0.1549, 0.3104, 0.1847, 0.3472, 0.1494, 0.3447, 0.1765, 0.3104, 0.1847, 0.3109, 0.1549, 0.3472, 0.1494, 0.2743, 0.223, 0.2742, 0.1905, 0.314, 0.2138, 0.314, 0.2138, 0.2742, 0.1905, 0.3104, 0.1847, 0.314, 0.2138, 0.3104, 0.1847, 0.3405, 0.2051, 0.3405, 0.2051, 0.3104, 0.1847, 0.3447, 0.1765, 0.2914, 0.2628, 0.314, 0.2138, 0.3145, 0.2592, 0.2914, 0.2628, 0.2743, 0.223, 0.314, 0.2138, 0.4854, 0.4988, 0.4616, 0.487, 0.4397, 0.5347, 0.4854, 0.4988, 0.4397, 0.5347, 0.4578, 0.5379, 0.4567, 0.4944, 0.4854, 0.4988, 0.4408, 0.5252, 0.4854, 0.4988, 0.4578, 0.5379, 0.4408, 0.5252, 0.418, 0.483, 0.4178, 0.5256, 0.4616, 0.487, 0.4178, 0.5256, 0.4397, 0.5347, 0.4616, 0.487, 0.3806, 0.4802, 0.4157, 0.4737, 0.4166, 0.5072, 0.3806, 0.4802, 0.4166, 0.5072, 0.3929, 0.5073, 0.3806, 0.4802, 0.3929, 0.5073, 0.349, 0.4898, 0.3929, 0.5073, 0.3721, 0.524, 0.349, 0.4898, 0.3738, 0.4893, 0.3954, 0.5254, 0.4178, 0.5256, 0.3738, 0.4893, 0.4178, 0.5256, 0.418, 0.483, 0.4567, 0.4944, 0.4408, 0.5252, 0.4166, 0.5072, 0.4567, 0.4944, 0.4166, 0.5072, 0.4157, 0.4737, 0.349, 0.4898, 0.3721, 0.524, 0.3954, 0.5254, 0.349, 0.4898, 0.3954, 0.5254, 0.3738, 0.4893, 0.4589, 0.4194, 0.4567, 0.4944, 0.4157, 0.4737, 0.4589, 0.4194, 0.4157, 0.4737, 0.4152, 0.4107, 0.3751, 0.411, 0.4152, 0.4107, 0.4157, 0.4737, 0.3751, 0.411, 0.4157, 0.4737, 0.3806, 0.4802, 0.4927, 0.4162, 0.4854, 0.4988, 0.4567, 0.4944, 0.4927, 0.4162, 0.4567, 0.4944, 0.4589, 0.4194, 0.4612, 0.4141, 0.4616, 0.487, 0.4927, 0.4162, 0.4616, 0.487, 0.4854, 0.4988, 0.4927, 0.4162, 0.4175, 0.4174, 0.418, 0.483, 0.4616, 0.487, 0.4175, 0.4174, 0.4616, 0.487, 0.4612, 0.4141, 0.3733, 0.4169, 0.3738, 0.4893, 0.4175, 0.4174, 0.3738, 0.4893, 0.418, 0.483, 0.4175, 0.4174, 0.3436, 0.4134, 0.349, 0.4898, 0.3733, 0.4169, 0.349, 0.4898, 0.3738, 0.4893, 0.3733, 0.4169, 0.3436, 0.4134, 0.3751, 0.411, 0.3806, 0.4802, 0.3436, 0.4134, 0.3806, 0.4802, 0.349, 0.4898, 0.4171, 0.3646, 0.4175, 0.4174, 0.4612, 0.4141, 0.4171, 0.3646, 0.4612, 0.4141, 0.4573, 0.3562, 0.3782, 0.3716, 0.415, 0.3655, 0.3751, 0.411, 0.415, 0.3655, 0.4152, 0.4107, 0.3751, 0.411, 0.3782, 0.3716, 0.3751, 0.411, 0.3436, 0.4134, 0.3782, 0.3716, 0.3436, 0.4134, 0.3494, 0.3671, 0.4554, 0.369, 0.4589, 0.4194, 0.415, 0.3655, 0.4589, 0.4194, 0.4152, 0.4107, 0.415, 0.3655, 0.4862, 0.3582, 0.4927, 0.4162, 0.4554, 0.369, 0.4927, 0.4162, 0.4589, 0.4194, 0.4554, 0.369, 0.4573, 0.3562, 0.4612, 0.4141, 0.4862, 0.3582, 0.4612, 0.4141, 0.4927, 0.4162, 0.4862, 0.3582, 0.3765, 0.3704, 0.3733, 0.4169, 0.4171, 0.3646, 0.3733, 0.4169, 0.4175, 0.4174, 0.4171, 0.3646, 0.3494, 0.3671, 0.3436, 0.4134, 0.3733, 0.4169, 0.3733, 0.4169, 0.3765, 0.3704, 0.3494, 0.3671, 0.4547, 0.5536, 0.4547, 0.5881, 0.4705, 0.5996, 0.4547, 0.5536, 0.4705, 0.5996, 0.4724, 0.5536, 0.4724, 0.5536, 0.4705, 0.5996, 0.4547, 0.5881, 0.4724, 0.5536, 0.4547, 0.5881, 0.4547, 0.5536, 0.4547, 0.5536, 0.4547, 0.5881, 0.4268, 0.5881, 0.4547, 0.5536, 0.4268, 0.5881, 0.4268, 0.5536, 0.3987, 0.5536, 0.4268, 0.5536, 0.4268, 0.5881, 0.3987, 0.5536, 0.4268, 0.5881, 0.3987, 0.5881, 0.3987, 0.5536, 0.3987, 0.5881, 0.3829, 0.5996, 0.3987, 0.5536, 0.3829, 0.5996, 0.381, 0.5536, 0.381, 0.5536, 0.3829, 0.5996, 0.3987, 0.5881, 0.381, 0.5536, 0.3987, 0.5881, 0.3987, 0.5536, 0.3987, 0.5536, 0.3987, 0.5881, 0.4268, 0.5881, 0.3987, 0.5536, 0.4268, 0.5881, 0.4268, 0.5536, 0.4268, 0.5536, 0.4268, 0.5881, 0.4547, 0.5881, 0.4268, 0.5536, 0.4547, 0.5881, 0.4547, 0.5536, 0.4705, 0.5996, 0.4547, 0.5881, 0.4513, 0.627, 0.4705, 0.5996, 0.4513, 0.627, 0.4661, 0.6384, 0.4547, 0.5881, 0.4705, 0.5996, 0.4661, 0.6384, 0.4547, 0.5881, 0.4661, 0.6384, 0.4513, 0.627, 0.4268, 0.5881, 0.4547, 0.5881, 0.4513, 0.627, 0.4268, 0.5881, 0.4513, 0.627, 0.4268, 0.627, 0.4268, 0.5881, 0.4268, 0.627, 0.402, 0.627, 0.4268, 0.5881, 0.402, 0.627, 0.3987, 0.5881, 0.3829, 0.5996, 0.3987, 0.5881, 0.402, 0.627, 0.3829, 0.5996, 0.402, 0.627, 0.3872, 0.6384, 0.3987, 0.5881, 0.3829, 0.5996, 0.3872, 0.6384, 0.3987, 0.5881, 0.3872, 0.6384, 0.402, 0.627, 0.4268, 0.5881, 0.3987, 0.5881, 0.402, 0.627, 0.4268, 0.5881, 0.402, 0.627, 0.4268, 0.627, 0.4547, 0.5881, 0.4268, 0.5881, 0.4268, 0.627, 0.4547, 0.5881, 0.4268, 0.627, 0.4513, 0.627, 0.4661, 0.6384, 0.4513, 0.627, 0.4412, 0.6688, 0.4661, 0.6384, 0.4412, 0.6688, 0.4512, 0.6836, 0.4513, 0.627, 0.4661, 0.6384, 0.4512, 0.6836, 0.4513, 0.627, 0.4512, 0.6836, 0.4412, 0.6688, 0.4268, 0.627, 0.4513, 0.627, 0.4412, 0.6688, 0.4268, 0.627, 0.4412, 0.6688, 0.4268, 0.6688, 0.4268, 0.627, 0.4268, 0.6688, 0.4122, 0.6688, 0.4268, 0.627, 0.4122, 0.6688, 0.402, 0.627, 0.3872, 0.6384, 0.402, 0.627, 0.4122, 0.6688, 0.3872, 0.6384, 0.4122, 0.6688, 0.4022, 0.6836, 0.402, 0.627, 0.3872, 0.6384, 0.4022, 0.6836, 0.402, 0.627, 0.4022, 0.6836, 0.4122, 0.6688, 0.4268, 0.627, 0.402, 0.627, 0.4122, 0.6688, 0.4268, 0.627, 0.4122, 0.6688, 0.4268, 0.6688, 0.4513, 0.627, 0.4268, 0.627, 0.4268, 0.6688, 0.4513, 0.627, 0.4268, 0.6688, 0.4412, 0.6688, 0.4512, 0.6836, 0.4412, 0.6688, 0.4268, 0.6879, 0.4412, 0.6688, 0.4512, 0.6836, 0.4268, 0.6879, 0.4268, 0.6688, 0.4412, 0.6688, 0.4268, 0.6879, 0.4268, 0.6688, 0.4268, 0.6879, 0.4122, 0.6688, 0.4022, 0.6836, 0.4122, 0.6688, 0.4268, 0.6879, 0.4122, 0.6688, 0.4022, 0.6836, 0.4268, 0.6879, 0.4268, 0.6688, 0.4122, 0.6688, 0.4268, 0.6879, 0.4412, 0.6688, 0.4268, 0.6688, 0.4268, 0.6879, 0.4368, 0.3304, 0.4231, 0.3114, 0.4111, 0.2546, 0.4231, 0.3114, 0.4368, 0.3304, 0.4111, 0.2546, 0.4982, 0.3438, 0.4566, 0.3441, 0.4582, 0.2753, 0.4982, 0.3438, 0.4582, 0.2753, 0.4566, 0.3441, 0.4582, 0.2753, 0.4981, 0.2746, 0.4982, 0.3438, 0.4067, 0.2982, 0.3944, 0.2357, 0.4111, 0.2546, 0.4111, 0.2546, 0.4231, 0.3114, 0.4067, 0.2982, 0.4778, 0.174, 0.4931, 0.1667, 0.4931, 0.1667, 0.4778, 0.174, 0.4928, 0.04989, 0.4931, 0.1667, 0.4906, 0.2378, 0.4582, 0.2753, 0.4742, 0.2378, 0.4742, 0.2378, 0.4778, 0.174, 0.4906, 0.2378, 0.4582, 0.2753, 0.4906, 0.2378, 0.4981, 0.2746, 0.4927, 0.02956, 0.4464, 0.05132, 0.4429, 0.02318, 0.4429, 0.02318, 0.4927, 0.0117, 0.4927, 0.02956, 0.4429, 0.02318, 0.4464, 0.05132, 0.4117, 0.1033, 0.4117, 0.1033, 0.4177, 0.02987, 0.4429, 0.02318, 0.4177, 0.02987, 0.4117, 0.1033, 0.3875, 0.05492, 0.3875, 0.05492, 0.386, 0.02229, 0.4177, 0.02987, 0.3944, 0.2357, 0.3845, 0.2145, 0.3875, 0.05492, 0.3875, 0.05492, 0.4117, 0.1033, 0.3944, 0.2357, 0.3944, 0.2357, 0.4067, 0.2982, 0.3845, 0.321, 0.3845, 0.321, 0.3845, 0.2145, 0.3944, 0.2357, 0.3944, 0.2357, 0.4117, 0.1033, 0.4111, 0.2546, 0.4778, 0.174, 0.4576, 0.07892, 0.4928, 0.04989, 0.4576, 0.07892, 0.4778, 0.174, 0.4466, 0.2428, 0.4742, 0.2378, 0.4582, 0.2753, 0.4466, 0.2428, 0.4778, 0.174, 0.4742, 0.2378, 0.4466, 0.2428, 0.4931, 0.1667, 0.4906, 0.2378, 0.4778, 0.174, 0.4368, 0.3304, 0.4466, 0.2428, 0.4582, 0.2753, 0.4582, 0.2753, 0.4566, 0.3441, 0.4368, 0.3304, 0.4981, 0.2746, 0.4582, 0.2753, 0.4982, 0.3438, 0.4067, 0.2982, 0.4232, 0.3113, 0.4111, 0.2546, 0.4111, 0.2546, 0.3944, 0.2357, 0.4067, 0.2982, 0.4778, 0.174, 0.4931, 0.1667, 0.4931, 0.1667, 0.4778, 0.174, 0.4931, 0.1667, 0.4928, 0.04989, 0.4742, 0.2378, 0.4582, 0.2753, 0.4906, 0.2378, 0.4742, 0.2378, 0.4906, 0.2378, 0.4778, 0.174, 0.4582, 0.2753, 0.4981, 0.2746, 0.4906, 0.2378, 0.4927, 0.02956, 0.4927, 0.0117, 0.4429, 0.02318, 0.4429, 0.02318, 0.4464, 0.05132, 0.4927, 0.02956, 0.4429, 0.02318, 0.4177, 0.02987, 0.4117, 0.1033, 0.4117, 0.1033, 0.4464, 0.05132, 0.4429, 0.02318, 0.4177, 0.02987, 0.386, 0.02229, 0.3875, 0.05492, 0.3875, 0.05492, 0.4117, 0.1033, 0.4177, 0.02987, 0.3944, 0.2357, 0.4117, 0.1033, 0.3875, 0.05492, 0.3875, 0.05492, 0.3845, 0.2145, 0.3944, 0.2357, 0.3944, 0.2357, 0.3845, 0.2145, 0.3845, 0.321, 0.3845, 0.321, 0.4067, 0.2982, 0.3944, 0.2357, 0.3944, 0.2357, 0.4111, 0.2546, 0.4117, 0.1033, 0.4778, 0.174, 0.4928, 0.04989, 0.4576, 0.07892, 0.4576, 0.07892, 0.4466, 0.2428, 0.4778, 0.174, 0.4466, 0.2428, 0.4582, 0.2753, 0.4742, 0.2378, 0.4778, 0.174, 0.4466, 0.2428, 0.4742, 0.2378, 0.4931, 0.1667, 0.4778, 0.174, 0.4906, 0.2378, 0.4566, 0.3441, 0.4582, 0.2753, 0.4368, 0.3304, 0.4582, 0.2753, 0.4466, 0.2428, 0.4368, 0.3304, 0.4108, 0.9507, 0.4441, 0.9504, 0.4345, 0.9685, 0.4108, 0.9507, 0.4342, 0.9324, 0.4441, 0.9504, 0.4108, 0.9507, 0.4106, 0.9251, 0.4342, 0.9324, 0.4108, 0.9507, 0.435, 0.9323, 0.4106, 0.9251, 0.4108, 0.9507, 0.444, 0.95, 0.435, 0.9323, 0.4108, 0.9507, 0.4353, 0.9685, 0.444, 0.95, 0.4108, 0.9507, 0.411, 0.9762, 0.4353, 0.9685, 0.4108, 0.9507, 0.4345, 0.9685, 0.411, 0.9762, 0.3571, 0.8985, 0.3652, 0.942, 0.3169, 0.942, 0.3571, 0.8985, 0.3169, 0.942, 0.3053, 0.8985, 0.3652, 0.942, 0.3734, 0.9854, 0.3284, 0.9854, 0.3652, 0.942, 0.3284, 0.9854, 0.3169, 0.942, 0.3053, 0.8985, 0.3169, 0.942, 0.3652, 0.942, 0.3053, 0.8985, 0.3652, 0.942, 0.3571, 0.8985, 0.3169, 0.942, 0.3284, 0.9854, 0.3734, 0.9854, 0.3169, 0.942, 0.3734, 0.9854, 0.3652, 0.942, 0.3571, 0.8985, 0.3652, 0.942, 0.4825, 0.942, 0.3571, 0.8985, 0.4825, 0.942, 0.4825, 0.8985, 0.3652, 0.942, 0.3734, 0.9854, 0.4825, 0.9854, 0.3652, 0.942, 0.4825, 0.9854, 0.4825, 0.942, 0.4825, 0.8985, 0.4825, 0.942, 0.3657, 0.942, 0.4825, 0.8985, 0.3657, 0.942, 0.3575, 0.8985, 0.4825, 0.942, 0.4825, 0.9854, 0.3739, 0.9854, 0.4825, 0.942, 0.3739, 0.9854, 0.3657, 0.942, 0.3575, 0.8985, 0.3657, 0.9422, 0.3173, 0.9422, 0.3575, 0.8985, 0.3173, 0.9422, 0.3057, 0.8987, 0.3657, 0.9422, 0.3739, 0.9854, 0.3289, 0.9856, 0.3657, 0.9422, 0.3289, 0.9856, 0.3173, 0.9422, 0.3057, 0.8987, 0.3173, 0.9422, 0.3657, 0.942, 0.3057, 0.8987, 0.3657, 0.942, 0.3575, 0.8985, 0.3173, 0.9422, 0.3289, 0.9856, 0.3739, 0.9854, 0.3173, 0.9422, 0.3739, 0.9854, 0.3657, 0.942, 0.3575, 0.8985, 0.3657, 0.942, 0.4825, 0.942, 0.3575, 0.8985, 0.4825, 0.942, 0.4825, 0.8985, 0.3657, 0.942, 0.3739, 0.9854, 0.4825, 0.9854, 0.3657, 0.942, 0.4825, 0.9854, 0.4825, 0.942, 0.4825, 0.8985, 0.4825, 0.942, 0.3652, 0.942, 0.4825, 0.8985, 0.3652, 0.942, 0.3571, 0.8985, 0.4825, 0.942, 0.4825, 0.9854, 0.3734, 0.9854, 0.4825, 0.942, 0.3734, 0.9854, 0.3652, 0.942, 0.01713, 0.3159, 0.03119, 0.3215, 0.04274, 0.3604, 0.04274, 0.3604, 0.01743, 0.3582, 0.01713, 0.3159, 0.06083, 0.3626, 0.04274, 0.3604, 0.03119, 0.3215, 0.03119, 0.3215, 0.05215, 0.322, 0.06083, 0.3626, 0.01743, 0.3582, 0.04274, 0.3604, 0.04946, 0.4119, 0.04946, 0.4119, 0.01725, 0.4113, 0.01743, 0.3582, 0.01725, 0.4791, 0.01725, 0.4113, 0.04946, 0.4119, 0.04946, 0.4119, 0.0524, 0.4794, 0.01725, 0.4791, 0.0524, 0.4794, 0.0402, 0.5374, 0.01724, 0.5299, 0.01724, 0.5299, 0.01725, 0.4791, 0.0524, 0.4794, 0.09015, 0.5707, 0.05068, 0.5712, 0.0402, 0.5374, 0.0402, 0.5374, 0.05068, 0.5712, 0.02945, 0.5702, 0.04946, 0.4119, 0.04274, 0.3604, 0.06083, 0.3626, 0.06083, 0.3626, 0.0689, 0.4204, 0.04946, 0.4119, 0.0689, 0.4204, 0.07501, 0.4311, 0.08234, 0.4847, 0.08234, 0.4847, 0.07603, 0.5133, 0.0689, 0.4204, 0.01751, 0.8981, 0.01731, 0.8225, 0.03842, 0.8226, 0.03842, 0.8226, 0.04427, 0.8954, 0.01751, 0.8981, 0.06848, 0.7201, 0.03908, 0.7348, 0.04202, 0.6586, 0.04202, 0.6586, 0.09012, 0.6616, 0.06848, 0.7201, 0.04427, 0.8954, 0.03842, 0.8226, 0.06405, 0.8136, 0.03908, 0.7348, 0.06848, 0.7201, 0.06405, 0.8136, 0.06405, 0.8136, 0.03842, 0.8226, 0.03908, 0.7348, 0.01721, 0.7361, 0.03908, 0.7348, 0.03842, 0.8226, 0.03842, 0.8226, 0.01731, 0.8225, 0.01721, 0.7361, 0.01713, 0.6622, 0.04202, 0.6586, 0.03908, 0.7348, 0.03908, 0.7348, 0.01721, 0.7361, 0.01713, 0.6622, 0.01708, 0.6129, 0.02623, 0.6144, 0.01713, 0.6622, 0.02623, 0.6144, 0.04202, 0.6586, 0.01713, 0.6622, 0.04202, 0.6586, 0.02623, 0.6144, 0.0526, 0.6167, 0.0526, 0.6167, 0.02623, 0.6144, 0.05068, 0.5712, 0.02623, 0.6144, 0.02945, 0.5702, 0.05068, 0.5712, 0.0898, 0.742, 0.06405, 0.8136, 0.06848, 0.7201, 0.0526, 0.6167, 0.05068, 0.5712, 0.09015, 0.5707, 0.09015, 0.5707, 0.08958, 0.6178, 0.0526, 0.6167, 0.0526, 0.6167, 0.08958, 0.6178, 0.09012, 0.6616, 0.09012, 0.6616, 0.04202, 0.6586, 0.0526, 0.6167, 0.1256, 0.5986, 0.1276, 0.5442, 0.1666, 0.5551, 0.1666, 0.5551, 0.1686, 0.5949, 0.1256, 0.5986, 0.0808, 0.5187, 0.1276, 0.5442, 0.1256, 0.5986, 0.1256, 0.5986, 0.111, 0.5947, 0.0808, 0.5187, 0.1608, 0.6421, 0.1295, 0.6566, 0.1256, 0.5986, 0.1256, 0.5986, 0.1686, 0.5949, 0.1608, 0.6421, 0.1256, 0.5986, 0.1295, 0.6566, 0.08601, 0.6803, 0.08601, 0.6803, 0.111, 0.5947, 0.1256, 0.5986, 0.1686, 0.5949, 0.1666, 0.5551, 0.194, 0.5442, 0.194, 0.5442, 0.192, 0.5986, 0.1686, 0.5949, 0.1744, 0.6457, 0.1608, 0.6421, 0.1686, 0.5949, 0.1965, 0.4994, 0.194, 0.5442, 0.1666, 0.5551, 0.1666, 0.5551, 0.1686, 0.5079, 0.1965, 0.4994, 0.1725, 0.6892, 0.1608, 0.6421, 0.1744, 0.6457, 0.1315, 0.4898, 0.1276, 0.5442, 0.0808, 0.5187, 0.0808, 0.5187, 0.08234, 0.4847, 0.1315, 0.4898, 0.1666, 0.5551, 0.1276, 0.5442, 0.1315, 0.4898, 0.1315, 0.4898, 0.1686, 0.5079, 0.1666, 0.5551, 0.08601, 0.6803, 0.1295, 0.6566, 0.1354, 0.7037, 0.1354, 0.7037, 0.0898, 0.742, 0.08601, 0.6803, 0.1354, 0.7037, 0.1295, 0.6566, 0.1608, 0.6421, 0.1608, 0.6421, 0.1725, 0.6892, 0.1354, 0.7037, 0.08601, 0.6803, 0.06848, 0.7201, 0.09012, 0.6616, 0.192, 0.5986, 0.192, 0.6421, 0.1744, 0.6457, 0.1744, 0.6457, 0.1686, 0.5949, 0.192, 0.5986, 0.1725, 0.6892, 0.1744, 0.6457, 0.192, 0.6421, 0.192, 0.6421, 0.1998, 0.7001, 0.1725, 0.6892, 0.08958, 0.6178, 0.09015, 0.5707, 0.111, 0.5947, 0.08601, 0.6803, 0.0898, 0.742, 0.06848, 0.7201, 0.07603, 0.5133, 0.08234, 0.4847, 0.0808, 0.5187, 0.05215, 0.322, 0.0743, 0.3285, 0.07173, 0.3579, 0.07173, 0.3579, 0.06083, 0.3626, 0.05215, 0.322, 0.04455, 0.9366, 0.01722, 0.935, 0.01751, 0.8981, 0.01751, 0.8981, 0.04427, 0.8954, 0.04455, 0.9366, 0.01724, 0.5299, 0.0402, 0.5374, 0.02945, 0.5702, 0.02945, 0.5702, 0.01724, 0.5614, 0.01724, 0.5299, 0.01713, 0.3159, 0.01743, 0.3582, 0.04265, 0.3604, 0.04265, 0.3604, 0.03133, 0.3215, 0.01713, 0.3159, 0.06092, 0.3625, 0.05228, 0.322, 0.03133, 0.3215, 0.03133, 0.3215, 0.04265, 0.3604, 0.06092, 0.3625, 0.01743, 0.3582, 0.01725, 0.4113, 0.04961, 0.412, 0.04961, 0.412, 0.04265, 0.3604, 0.01743, 0.3582, 0.01725, 0.4791, 0.05269, 0.4795, 0.04961, 0.412, 0.04961, 0.412, 0.01725, 0.4113, 0.01725, 0.4791, 0.05269, 0.4795, 0.01725, 0.4791, 0.01724, 0.5299, 0.01724, 0.5299, 0.04011, 0.5374, 0.05269, 0.4795, 0.09001, 0.5705, 0.04011, 0.5374, 0.05147, 0.5715, 0.04011, 0.5374, 0.02936, 0.5702, 0.05147, 0.5715, 0.04961, 0.412, 0.06883, 0.4205, 0.06092, 0.3625, 0.06092, 0.3625, 0.04265, 0.3604, 0.04961, 0.412, 0.06883, 0.4205, 0.07602, 0.5133, 0.08239, 0.4844, 0.08239, 0.4844, 0.07476, 0.4194, 0.06883, 0.4205, 0.01751, 0.8981, 0.04363, 0.8954, 0.03821, 0.8235, 0.03821, 0.8235, 0.01731, 0.8225, 0.01751, 0.8981, 0.06856, 0.7201, 0.09008, 0.6614, 0.04218, 0.6586, 0.04218, 0.6586, 0.03904, 0.7351, 0.06856, 0.7201, 0.04363, 0.8954, 0.06422, 0.8146, 0.03821, 0.8235, 0.03904, 0.7351, 0.03821, 0.8235, 0.06422, 0.8146, 0.06422, 0.8146, 0.06856, 0.7201, 0.03904, 0.7351, 0.01721, 0.7361, 0.01731, 0.8225, 0.03821, 0.8235, 0.03821, 0.8235, 0.03904, 0.7351, 0.01721, 0.7361, 0.01713, 0.6622, 0.01721, 0.7361, 0.03904, 0.7351, 0.03904, 0.7351, 0.04218, 0.6586, 0.01713, 0.6622, 0.01713, 0.6622, 0.04218, 0.6586, 0.02619, 0.6139, 0.02619, 0.6139, 0.01708, 0.6129, 0.01713, 0.6622, 0.04218, 0.6586, 0.05281, 0.617, 0.02619, 0.6139, 0.05147, 0.5715, 0.02936, 0.5702, 0.02619, 0.6139, 0.02619, 0.6139, 0.05281, 0.617, 0.05147, 0.5715, 0.08975, 0.742, 0.06856, 0.7201, 0.06422, 0.8146, 0.05281, 0.617, 0.08978, 0.6175, 0.09001, 0.5705, 0.09001, 0.5705, 0.05147, 0.5715, 0.05281, 0.617, 0.05281, 0.617, 0.04218, 0.6586, 0.09008, 0.6614, 0.09008, 0.6614, 0.08978, 0.6175, 0.05281, 0.617, 0.1256, 0.5986, 0.1686, 0.5949, 0.1666, 0.5551, 0.1666, 0.5551, 0.1276, 0.5442, 0.1256, 0.5986, 0.0808, 0.5187, 0.111, 0.5947, 0.1256, 0.5986, 0.1256, 0.5986, 0.1276, 0.5442, 0.0808, 0.5187, 0.1608, 0.6421, 0.1686, 0.5949, 0.1256, 0.5986, 0.1256, 0.5986, 0.1295, 0.6566, 0.1608, 0.6421, 0.1256, 0.5986, 0.111, 0.5947, 0.08601, 0.6803, 0.08601, 0.6803, 0.1295, 0.6566, 0.1256, 0.5986, 0.1686, 0.5949, 0.192, 0.5986, 0.194, 0.5442, 0.194, 0.5442, 0.1666, 0.5551, 0.1686, 0.5949, 0.1744, 0.6457, 0.1686, 0.5949, 0.1608, 0.6421, 0.1965, 0.4994, 0.1686, 0.5079, 0.1666, 0.5551, 0.1666, 0.5551, 0.194, 0.5442, 0.1965, 0.4994, 0.1725, 0.6892, 0.1744, 0.6457, 0.1608, 0.6421, 0.1315, 0.4898, 0.08239, 0.4844, 0.0808, 0.5187, 0.0808, 0.5187, 0.1276, 0.5442, 0.1315, 0.4898, 0.1666, 0.5551, 0.1686, 0.5079, 0.1315, 0.4898, 0.1315, 0.4898, 0.1276, 0.5442, 0.1666, 0.5551, 0.08601, 0.6803, 0.08975, 0.742, 0.1354, 0.7037, 0.1354, 0.7037, 0.1295, 0.6566, 0.08601, 0.6803, 0.1354, 0.7037, 0.1725, 0.6892, 0.1608, 0.6421, 0.1608, 0.6421, 0.1295, 0.6566, 0.1354, 0.7037, 0.08601, 0.6803, 0.09008, 0.6614, 0.06856, 0.7201, 0.192, 0.5986, 0.1686, 0.5949, 0.1744, 0.6457, 0.1744, 0.6457, 0.192, 0.6421, 0.192, 0.5986, 0.1725, 0.6892, 0.1998, 0.7001, 0.192, 0.6421, 0.192, 0.6421, 0.1744, 0.6457, 0.1725, 0.6892, 0.08978, 0.6175, 0.111, 0.5947, 0.09001, 0.5705, 0.08601, 0.6803, 0.06856, 0.7201, 0.08975, 0.742, 0.07602, 0.5133, 0.0808, 0.5187, 0.08239, 0.4844, 0.05228, 0.322, 0.06092, 0.3625, 0.07174, 0.3583, 0.07174, 0.3583, 0.07403, 0.3285, 0.05228, 0.322, 0.0445, 0.9366, 0.04363, 0.8954, 0.01751, 0.8981, 0.01751, 0.8981, 0.01722, 0.935, 0.0445, 0.9366, 0.02936, 0.5702, 0.04011, 0.5374, 0.01724, 0.5299, 0.01724, 0.5299, 0.01724, 0.5614, 0.02936, 0.5702, 0.2609, 0.6364, 0.192, 0.6421, 0.1998, 0.7001, 0.2609, 0.6364, 0.1998, 0.7001, 0.2589, 0.6814, 0.194, 0.5442, 0.2625, 0.5354, 0.1965, 0.4994, 0.2625, 0.5354, 0.2614, 0.5066, 0.1965, 0.4994, 0.192, 0.5986, 0.2615, 0.5926, 0.194, 0.5442, 0.2615, 0.5926, 0.2625, 0.5354, 0.194, 0.5442, 0.192, 0.5986, 0.192, 0.6421, 0.2615, 0.5926, 0.192, 0.6421, 0.2609, 0.6364, 0.2615, 0.5926, 0.2608, 0.6361, 0.2589, 0.6816, 0.1998, 0.7001, 0.2608, 0.6361, 0.1998, 0.7001, 0.192, 0.6421, 0.194, 0.5442, 0.1965, 0.4994, 0.2625, 0.5355, 0.1965, 0.4994, 0.2614, 0.5066, 0.2625, 0.5355, 0.192, 0.5986, 0.2615, 0.5923, 0.192, 0.6421, 0.2615, 0.5923, 0.2608, 0.6361, 0.192, 0.6421, 0.194, 0.5442, 0.2625, 0.5355, 0.2615, 0.5923, 0.194, 0.5442, 0.2615, 0.5923, 0.192, 0.5986, 0.2878, 0.7839, 0.2809, 0.8173, 0.2703, 0.8078, 0.2976, 0.7985, 0.29, 0.8245, 0.2809, 0.8173, 0.2878, 0.7839, 0.2976, 0.7985, 0.2809, 0.8173, 0.2318, 0.7337, 0.2209, 0.7576, 0.2173, 0.7479, 0.2173, 0.7479, 0.2289, 0.7177, 0.2318, 0.7337, 0.2209, 0.7576, 0.2138, 0.7938, 0.2173, 0.7479, 0.2439, 0.799, 0.2511, 0.8407, 0.2267, 0.7717, 0.2387, 0.743, 0.2488, 0.7885, 0.2439, 0.799, 0.2439, 0.799, 0.2267, 0.7717, 0.2387, 0.743, 0.2703, 0.8078, 0.2488, 0.7885, 0.2387, 0.743, 0.2703, 0.8078, 0.2387, 0.743, 0.246, 0.7252, 0.246, 0.7252, 0.2878, 0.7839, 0.2703, 0.8078, 0.2138, 0.7938, 0.2267, 0.7717, 0.2511, 0.8407, 0.2511, 0.8407, 0.2401, 0.8502, 0.2138, 0.7938, 0.246, 0.7252, 0.2318, 0.7337, 0.2289, 0.7177, 0.2439, 0.799, 0.2549, 0.8134, 0.2511, 0.8407, 0.2488, 0.7885, 0.2549, 0.8134, 0.2439, 0.799, 0.2703, 0.8078, 0.2549, 0.8134, 0.2488, 0.7885, 0.2138, 0.7938, 0.2209, 0.7576, 0.2267, 0.7717, 0.2318, 0.7337, 0.2387, 0.743, 0.2267, 0.7717, 0.2267, 0.7717, 0.2209, 0.7576, 0.2318, 0.7337, 0.2318, 0.7337, 0.246, 0.7252, 0.2387, 0.743, 0.2878, 0.7839, 0.2703, 0.8078, 0.2809, 0.8173, 0.2976, 0.7985, 0.2809, 0.8173, 0.29, 0.8245, 0.2809, 0.8173, 0.2976, 0.7985, 0.2878, 0.7839, 0.2318, 0.7337, 0.2289, 0.7177, 0.2173, 0.7479, 0.2173, 0.7479, 0.2209, 0.7576, 0.2318, 0.7337, 0.2209, 0.7576, 0.2173, 0.7479, 0.2138, 0.7938, 0.2439, 0.799, 0.2267, 0.7717, 0.2511, 0.8407, 0.2387, 0.743, 0.2267, 0.7717, 0.2439, 0.799, 0.2439, 0.799, 0.2488, 0.7885, 0.2387, 0.743, 0.2703, 0.8078, 0.2387, 0.743, 0.2488, 0.7885, 0.2703, 0.8078, 0.2878, 0.7839, 0.246, 0.7252, 0.246, 0.7252, 0.2387, 0.743, 0.2703, 0.8078, 0.2138, 0.7938, 0.2401, 0.8502, 0.2511, 0.8407, 0.2511, 0.8407, 0.2267, 0.7717, 0.2138, 0.7938, 0.246, 0.7252, 0.2289, 0.7177, 0.2318, 0.7337, 0.2511, 0.8407, 0.2549, 0.8134, 0.2439, 0.799, 0.2439, 0.799, 0.2549, 0.8134, 0.2488, 0.7885, 0.2488, 0.7885, 0.2549, 0.8134, 0.2703, 0.8078, 0.2138, 0.7938, 0.2267, 0.7717, 0.2209, 0.7576, 0.2318, 0.7337, 0.2209, 0.7576, 0.2267, 0.7717, 0.2267, 0.7717, 0.2387, 0.743, 0.2318, 0.7337, 0.2318, 0.7337, 0.2387, 0.743, 0.246, 0.7252, 0.1905, 0.3667, 0.1963, 0.3336, 0.1694, 0.3341, 0.1694, 0.3341, 0.1761, 0.3673, 0.1905, 0.3667, 0.1694, 0.3341, 0.1963, 0.3336, 0.1886, 0.3052, 0.1886, 0.3052, 0.1699, 0.302, 0.1694, 0.3341, 0.2135, 0.368, 0.216, 0.4117, 0.2849, 0.4146, 0.2849, 0.4146, 0.2809, 0.3691, 0.2135, 0.368, 0.2785, 0.333, 0.2131, 0.3334, 0.2135, 0.368, 0.2135, 0.368, 0.2809, 0.3691, 0.2785, 0.333, 0.2135, 0.368, 0.2131, 0.3334, 0.1963, 0.3336, 0.1963, 0.3336, 0.1905, 0.3667, 0.2135, 0.368, 0.2135, 0.368, 0.1905, 0.3667, 0.1931, 0.4132, 0.1931, 0.4132, 0.216, 0.4117, 0.2135, 0.368, 0.2785, 0.333, 0.2781, 0.3101, 0.2146, 0.2988, 0.2146, 0.2988, 0.2131, 0.3334, 0.2785, 0.333, 0.2154, 0.4531, 0.2833, 0.4437, 0.2849, 0.4146, 0.2849, 0.4146, 0.216, 0.4117, 0.2154, 0.4531, 0.2154, 0.4531, 0.216, 0.4117, 0.1931, 0.4132, 0.1931, 0.4132, 0.1894, 0.4476, 0.2154, 0.4531, 0.2146, 0.2988, 0.1886, 0.3052, 0.1963, 0.3336, 0.1963, 0.3336, 0.2131, 0.3334, 0.2146, 0.2988, 0.1931, 0.4132, 0.1769, 0.3958, 0.1771, 0.4287, 0.1905, 0.3667, 0.1761, 0.3673, 0.1694, 0.3341, 0.1694, 0.3341, 0.1963, 0.3336, 0.1905, 0.3667, 0.1694, 0.3341, 0.1699, 0.302, 0.1886, 0.3052, 0.1886, 0.3052, 0.1963, 0.3336, 0.1694, 0.3341, 0.2135, 0.368, 0.2809, 0.3691, 0.2849, 0.4146, 0.2849, 0.4146, 0.216, 0.4117, 0.2135, 0.368, 0.2785, 0.333, 0.2809, 0.3691, 0.2135, 0.368, 0.2135, 0.368, 0.2131, 0.3334, 0.2785, 0.333, 0.2135, 0.368, 0.1905, 0.3667, 0.1963, 0.3336, 0.1963, 0.3336, 0.2131, 0.3334, 0.2135, 0.368, 0.2135, 0.368, 0.216, 0.4117, 0.1931, 0.4132, 0.1931, 0.4132, 0.1905, 0.3667, 0.2135, 0.368, 0.2785, 0.333, 0.2131, 0.3334, 0.2146, 0.2988, 0.2146, 0.2988, 0.2781, 0.3101, 0.2785, 0.333, 0.2154, 0.4531, 0.216, 0.4117, 0.2849, 0.4146, 0.2849, 0.4146, 0.2833, 0.4437, 0.2154, 0.4531, 0.2154, 0.4531, 0.1894, 0.4476, 0.1931, 0.4132, 0.1931, 0.4132, 0.216, 0.4117, 0.2154, 0.4531, 0.2146, 0.2988, 0.2131, 0.3334, 0.1963, 0.3336, 0.1963, 0.3336, 0.1886, 0.3052, 0.2146, 0.2988, 0.1931, 0.4132, 0.1771, 0.4287, 0.1769, 0.3958, 0.2061, 0.2659, 0.1349, 0.2657, 0.1351, 0.218, 0.1351, 0.218, 0.2013, 0.2192, 0.2061, 0.2659, 0.1351, 0.218, 0.1349, 0.2657, 0.07651, 0.2647, 0.07651, 0.2647, 0.07755, 0.2157, 0.1351, 0.218, 0.4189, 0.8647, 0.3953, 0.7645, 0.4155, 0.765, 0.3953, 0.7645, 0.4189, 0.8647, 0.3961, 0.8646, 0.1354, 0.1506, 0.1972, 0.1497, 0.2013, 0.2192, 0.2013, 0.2192, 0.1351, 0.218, 0.1354, 0.1506, 0.07655, 0.1637, 0.1354, 0.1506, 0.1351, 0.218, 0.1351, 0.218, 0.07755, 0.2157, 0.07655, 0.1637, 0.01849, 0.1729, 0.07655, 0.1637, 0.07755, 0.2157, 0.07755, 0.2157, 0.01729, 0.2173, 0.01849, 0.1729, 0.1972, 0.1497, 0.1354, 0.1506, 0.137, 0.004121, 0.1354, 0.1506, 0.07655, 0.1637, 0.0889, 0.006353, 0.07655, 0.1637, 0.01849, 0.1729, 0.01899, 0.002277, 0.4171, 0.766, 0.399, 0.766, 0.4133, 0.8581, 0.399, 0.766, 0.397, 0.8503, 0.4133, 0.8581, 0.2013, 0.2192, 0.1972, 0.1497, 0.2599, 0.1453, 0.2599, 0.1453, 0.2596, 0.2198, 0.2013, 0.2192, 0.2615, 0.006396, 0.2599, 0.1453, 0.1972, 0.1497, 0.2061, 0.2659, 0.2013, 0.2192, 0.1351, 0.218, 0.1351, 0.218, 0.1349, 0.2657, 0.2061, 0.2659, 0.1351, 0.218, 0.07755, 0.2157, 0.07651, 0.2647, 0.07651, 0.2647, 0.1349, 0.2657, 0.1351, 0.218, 0.419, 0.865, 0.4155, 0.765, 0.3953, 0.7645, 0.3953, 0.7645, 0.3962, 0.8655, 0.419, 0.865, 0.1354, 0.1506, 0.1351, 0.218, 0.2013, 0.2192, 0.2013, 0.2192, 0.1972, 0.1497, 0.1354, 0.1506, 0.07655, 0.1637, 0.07755, 0.2157, 0.1351, 0.218, 0.1351, 0.218, 0.1354, 0.1506, 0.07655, 0.1637, 0.01849, 0.1729, 0.01729, 0.2173, 0.07755, 0.2157, 0.07755, 0.2157, 0.07655, 0.1637, 0.01849, 0.1729, 0.137, 0.004121, 0.1354, 0.1506, 0.1972, 0.1497, 0.0889, 0.006353, 0.07655, 0.1637, 0.1354, 0.1506, 0.01899, 0.002277, 0.01849, 0.1729, 0.07655, 0.1637, 0.3967, 0.8493, 0.399, 0.766, 0.4129, 0.8585, 0.399, 0.766, 0.4171, 0.766, 0.4129, 0.8585, 0.2013, 0.2192, 0.2596, 0.2198, 0.2599, 0.1453, 0.2599, 0.1453, 0.1972, 0.1497, 0.2013, 0.2192, 0.1972, 0.1497, 0.2599, 0.1453, 0.2615, 0.006396, 0.137, 0.004121, 0.1845, 0.006261, 0.1972, 0.1497, 0.0889, 0.006353, 0.137, 0.004121, 0.1354, 0.1506, 0.01899, 0.002277, 0.0889, 0.006353, 0.07655, 0.1637, 0.1845, 0.006261, 0.2615, 0.006396, 0.1972, 0.1497, 0.1845, 0.006261, 0.137, 0.004121, 0.1972, 0.1497, 0.137, 0.004121, 0.0889, 0.006353, 0.1354, 0.1506, 0.0889, 0.006353, 0.01899, 0.002277, 0.07655, 0.1637, 0.2615, 0.006396, 0.1845, 0.006261, 0.1972, 0.1497, 0.1694, 0.3341, 0.1469, 0.3404, 0.1498, 0.3661, 0.1694, 0.3341, 0.1498, 0.3661, 0.1761, 0.3673, 0.1699, 0.302, 0.1487, 0.3068, 0.1469, 0.3404, 0.1699, 0.302, 0.1469, 0.3404, 0.1694, 0.3341, 0.1709, 0.4519, 0.1771, 0.4287, 0.1516, 0.4107, 0.1709, 0.4519, 0.1516, 0.4107, 0.1485, 0.4482, 0.1761, 0.3673, 0.1498, 0.3661, 0.1516, 0.4107, 0.1761, 0.3673, 0.1516, 0.4107, 0.1769, 0.3958, 0.1769, 0.3958, 0.1516, 0.4107, 0.1771, 0.4287, 0.1761, 0.3673, 0.1498, 0.3661, 0.1469, 0.3404, 0.1761, 0.3673, 0.1469, 0.3404, 0.1694, 0.3341, 0.1694, 0.3341, 0.1469, 0.3404, 0.1488, 0.3069, 0.1694, 0.3341, 0.1488, 0.3069, 0.1699, 0.302, 0.1771, 0.4287, 0.1709, 0.4519, 0.1485, 0.4482, 0.1771, 0.4287, 0.1485, 0.4482, 0.1515, 0.4106, 0.1769, 0.3958, 0.1515, 0.4106, 0.1498, 0.3661, 0.1769, 0.3958, 0.1498, 0.3661, 0.1761, 0.3673, 0.1771, 0.4287, 0.1515, 0.4106, 0.1769, 0.3958, 0.4935, 0.7648, 0.4929, 0.8698, 0.4434, 0.866, 0.4929, 0.8681, 0.4935, 0.7648, 0.4437, 0.8661, 0.4434, 0.866, 0.4475, 0.7659, 0.4935, 0.7648, 0.4475, 0.7659, 0.4434, 0.866, 0.4129, 0.8585, 0.4129, 0.8585, 0.4171, 0.766, 0.4475, 0.7659, 0.4935, 0.7648, 0.4475, 0.7659, 0.4437, 0.8661, 0.4475, 0.7659, 0.4171, 0.766, 0.4133, 0.8581, 0.4133, 0.8581, 0.4437, 0.8661, 0.4475, 0.7659, 0.4922, 0.8782, 0.4927, 0.766, 0.4395, 0.8675, 0.4927, 0.766, 0.4922, 0.878, 0.4394, 0.8674, 0.4927, 0.766, 0.4312, 0.7654, 0.4395, 0.8675, 0.419, 0.865, 0.4395, 0.8675, 0.4312, 0.7654, 0.4312, 0.7654, 0.4155, 0.765, 0.419, 0.865, 0.4394, 0.8674, 0.4312, 0.7654, 0.4927, 0.766, 0.4189, 0.8647, 0.4155, 0.765, 0.4312, 0.7654, 0.4312, 0.7654, 0.4394, 0.8674, 0.4189, 0.8647, 0.4111, 0.2546, 0.4289, 0.2487, 0.4368, 0.3304, 0.4927, 0.02956, 0.452, 0.06512, 0.4464, 0.05132, 0.4751, 0.05424, 0.4927, 0.02956, 0.4927, 0.03972, 0.4117, 0.1033, 0.4292, 0.1731, 0.4289, 0.2487, 0.4117, 0.1033, 0.4289, 0.2487, 0.4111, 0.2546, 0.4292, 0.1731, 0.4117, 0.1033, 0.4347, 0.09113, 0.4464, 0.05132, 0.452, 0.06512, 0.4347, 0.09113, 0.4464, 0.05132, 0.4347, 0.09113, 0.4117, 0.1033, 0.4289, 0.2487, 0.4111, 0.2546, 0.4368, 0.3304, 0.4464, 0.05132, 0.4751, 0.05424, 0.4927, 0.02956, 0.4927, 0.03972, 0.4927, 0.02956, 0.4751, 0.05424, 0.4347, 0.09113, 0.4117, 0.1033, 0.4292, 0.1731, 0.4111, 0.2546, 0.4289, 0.2487, 0.4292, 0.1731, 0.4111, 0.2546, 0.4292, 0.1731, 0.4117, 0.1033, 0.4117, 0.1033, 0.4347, 0.09113, 0.452, 0.06512, 0.4117, 0.1033, 0.452, 0.06512, 0.4464, 0.05132, 0.4289, 0.2487, 0.4378, 0.2458, 0.4368, 0.3304, 0.4378, 0.2458, 0.4466, 0.2428, 0.4368, 0.3304, 0.4379, 0.208, 0.4466, 0.2428, 0.4378, 0.2458, 0.4466, 0.2428, 0.4379, 0.208, 0.4461, 0.08503, 0.4466, 0.2428, 0.4461, 0.08503, 0.4576, 0.07892, 0.4466, 0.2428, 0.4378, 0.2458, 0.4368, 0.3304, 0.4378, 0.2458, 0.4289, 0.2487, 0.4368, 0.3304, 0.4576, 0.07892, 0.4461, 0.08503, 0.4379, 0.208, 0.4576, 0.07892, 0.4379, 0.208, 0.4466, 0.2428, 0.4378, 0.2458, 0.4466, 0.2428, 0.4379, 0.208, 0.4332, 0.2181, 0.4423, 0.2152, 0.4408, 0.2006, 0.4332, 0.2181, 0.4408, 0.2006, 0.4313, 0.2036, 0.4422, 0.2149, 0.4332, 0.2178, 0.4312, 0.2033, 0.4422, 0.2149, 0.4312, 0.2033, 0.4407, 0.2003, 0.4469, 0.1033, 0.4561, 0.0926, 0.4584, 0.05502, 0.4469, 0.1033, 0.4584, 0.05502, 0.4553, 0.05286, 0.447, 0.1034, 0.4354, 0.1174, 0.439, 0.0727, 0.447, 0.1034, 0.439, 0.0727, 0.4554, 0.05305, 0.4335, 0.1698, 0.4332, 0.2181, 0.4313, 0.2036, 0.4335, 0.1698, 0.4313, 0.2036, 0.4312, 0.1486, 0.4354, 0.1174, 0.4335, 0.1698, 0.4312, 0.1486, 0.4354, 0.1174, 0.4312, 0.1486, 0.439, 0.0727, 0.4561, 0.0926, 0.447, 0.1034, 0.4554, 0.05305, 0.4561, 0.0926, 0.4554, 0.05305, 0.4584, 0.05502, 0.4353, 0.1172, 0.4469, 0.1033, 0.4553, 0.05286, 0.4353, 0.1172, 0.4553, 0.05286, 0.4389, 0.07244, 0.4727, 0.04852, 0.4553, 0.05286, 0.4584, 0.05502, 0.4727, 0.04852, 0.4584, 0.05502, 0.4962, 0.03702, 0.4962, 0.03702, 0.4584, 0.05502, 0.4554, 0.05305, 0.4962, 0.03702, 0.4554, 0.05305, 0.4728, 0.04874, 0.4311, 0.1484, 0.4413, 0.1726, 0.4407, 0.2003, 0.4311, 0.1484, 0.4407, 0.2003, 0.4312, 0.2033, 0.4413, 0.1726, 0.4311, 0.1484, 0.4389, 0.07244, 0.4413, 0.1726, 0.4389, 0.07244, 0.4492, 0.1041, 0.4727, 0.04852, 0.4492, 0.1041, 0.4553, 0.05286, 0.4492, 0.1041, 0.4389, 0.07244, 0.4553, 0.05286, 0.4492, 0.1044, 0.439, 0.0727, 0.4312, 0.1486, 0.4492, 0.1044, 0.4312, 0.1486, 0.4413, 0.1729, 0.4313, 0.2036, 0.4408, 0.2006, 0.4413, 0.1729, 0.4313, 0.2036, 0.4413, 0.1729, 0.4312, 0.1486, 0.439, 0.0727, 0.4492, 0.1044, 0.4554, 0.05305, 0.4492, 0.1044, 0.4728, 0.04874, 0.4554, 0.05305, 0.06083, 0.3626, 0.07173, 0.3579, 0.07501, 0.4311, 0.06083, 0.3626, 0.07501, 0.4311, 0.0689, 0.4204, 0.07476, 0.4194, 0.07174, 0.3583, 0.06092, 0.3625, 0.07476, 0.4194, 0.06092, 0.3625, 0.06883, 0.4205, 0.1213, 0.3609, 0.1271, 0.3664, 0.1175, 0.365, 0.1271, 0.3664, 0.1289, 0.3707, 0.1175, 0.365, 0.1289, 0.3707, 0.1276, 0.3756, 0.1175, 0.365, 0.1078, 0.3664, 0.1136, 0.3609, 0.1175, 0.365, 0.106, 0.3707, 0.1078, 0.3664, 0.1175, 0.365, 0.1073, 0.3756, 0.106, 0.3707, 0.1175, 0.365, 0.1133, 0.3826, 0.109, 0.3811, 0.1175, 0.365, 0.126, 0.3811, 0.1218, 0.3826, 0.1175, 0.365, 0.272, 0.8395, 0.2669, 0.8445, 0.2687, 0.8619, 0.2687, 0.8619, 0.2815, 0.8474, 0.272, 0.8395, 0.2687, 0.8619, 0.2877, 0.8906, 0.2914, 0.8807, 0.2914, 0.8807, 0.2815, 0.8474, 0.2687, 0.8619, 0.272, 0.8395, 0.2815, 0.8474, 0.2687, 0.8619, 0.2687, 0.8619, 0.2669, 0.8445, 0.272, 0.8395, 0.2687, 0.8619, 0.2914, 0.8807, 0.2877, 0.8906, 0.2914, 0.8807, 0.2687, 0.8619, 0.2815, 0.8474, 0.4953, 0.09084, 0.4727, 0.04852, 0.4962, 0.03702, 0.4953, 0.09084, 0.4679, 0.1018, 0.4727, 0.04852, 0.4679, 0.1018, 0.4492, 0.1041, 0.4727, 0.04852, 0.4679, 0.1018, 0.4508, 0.1122, 0.4492, 0.1041, 0.4423, 0.1907, 0.4407, 0.2003, 0.4413, 0.1726, 0.4423, 0.1907, 0.4422, 0.2149, 0.4407, 0.2003, 0.4508, 0.1122, 0.4413, 0.1726, 0.4492, 0.1041, 0.4508, 0.1122, 0.4423, 0.1907, 0.4413, 0.1726, 0.4408, 0.2006, 0.4423, 0.2152, 0.4424, 0.191, 0.4408, 0.2006, 0.4424, 0.191, 0.4413, 0.1729, 0.4413, 0.1729, 0.4424, 0.191, 0.4508, 0.1124, 0.4413, 0.1729, 0.4508, 0.1124, 0.4492, 0.1044, 0.4492, 0.1044, 0.4508, 0.1124, 0.468, 0.102, 0.4492, 0.1044, 0.468, 0.102, 0.4728, 0.04874, 0.4728, 0.04874, 0.468, 0.102, 0.4953, 0.09084, 0.4728, 0.04874, 0.4953, 0.09084, 0.4962, 0.03702, 0.3934, 0.2482, 0.3954, 0.2306, 0.3894, 0.2297, 0.3907, 0.2486, 0.3894, 0.2297, 0.3838, 0.2289, 0.3894, 0.2297, 0.3954, 0.2306, 0.3958, 0.1881, 0.3958, 0.1881, 0.39, 0.1873, 0.3894, 0.2297, 0.3838, 0.2289, 0.3894, 0.2297, 0.39, 0.1873, 0.39, 0.1873, 0.3849, 0.1865, 0.3838, 0.2289, 0.3904, 0.1332, 0.39, 0.1873, 0.3958, 0.1881, 0.3845, 0.1323, 0.3849, 0.1865, 0.39, 0.1873, 0.3845, 0.1323, 0.39, 0.1873, 0.3849, 0.1865, 0.3904, 0.1332, 0.3958, 0.1881, 0.39, 0.1873, 0.39, 0.1873, 0.3838, 0.2289, 0.3849, 0.1865, 0.3838, 0.2289, 0.39, 0.1873, 0.3894, 0.2297, 0.3958, 0.1881, 0.3894, 0.2297, 0.39, 0.1873, 0.3894, 0.2297, 0.3958, 0.1881, 0.3954, 0.2306, 0.3907, 0.2486, 0.3838, 0.2289, 0.3894, 0.2297, 0.3934, 0.2482, 0.3894, 0.2297, 0.3954, 0.2306, 0.382, 0.132, 0.3849, 0.1865, 0.3808, 0.1859, 0.3849, 0.1865, 0.3794, 0.2282, 0.3808, 0.1859, 0.3794, 0.2282, 0.3849, 0.1865, 0.3838, 0.2289, 0.3833, 0.2475, 0.3794, 0.2282, 0.3838, 0.2289, 0.3833, 0.2475, 0.3838, 0.2289, 0.3794, 0.2282, 0.3794, 0.2282, 0.3838, 0.2289, 0.3849, 0.1865, 0.3849, 0.1865, 0.3808, 0.1859, 0.3794, 0.2282, 0.382, 0.132, 0.3808, 0.1859, 0.3849, 0.1865, 0.4334, 0.1695, 0.4311, 0.1484, 0.4312, 0.2033, 0.4334, 0.1695, 0.4312, 0.2033, 0.4332, 0.2178, 0.4353, 0.1172, 0.4389, 0.07244, 0.4311, 0.1484, 0.4353, 0.1172, 0.4311, 0.1484, 0.4334, 0.1695, 0.415, 0.3655, 0.4159, 0.3622, 0.4554, 0.369, 0.4573, 0.3562, 0.4159, 0.3622, 0.4171, 0.3646, 0.3494, 0.3671, 0.4159, 0.3622, 0.3782, 0.3716, 0.4159, 0.3622, 0.3765, 0.3704, 0.4171, 0.3646, 0.3782, 0.3716, 0.4159, 0.3622, 0.415, 0.3655, 0.4554, 0.369, 0.4159, 0.3622, 0.4862, 0.3582, 0.4862, 0.3582, 0.4159, 0.3622, 0.4573, 0.3562, 0.3765, 0.3704, 0.4159, 0.3622, 0.3494, 0.3671, 0.1771, 0.4287, 0.1709, 0.4519, 0.1894, 0.4476, 0.1771, 0.4287, 0.1894, 0.4476, 0.1931, 0.4132, 0.1905, 0.3667, 0.1761, 0.3673, 0.1769, 0.3958, 0.1905, 0.3667, 0.1769, 0.3958, 0.1931, 0.4132, 0.1769, 0.3958, 0.1761, 0.3673, 0.1905, 0.3667, 0.1769, 0.3958, 0.1905, 0.3667, 0.1931, 0.4132, 0.1894, 0.4476, 0.1709, 0.4519, 0.1771, 0.4287, 0.1894, 0.4476, 0.1771, 0.4287, 0.1931, 0.4132, 0.4312, 0.7654, 0.4189, 0.8647, 0.4394, 0.8674, 0.4189, 0.8647, 0.4312, 0.7654, 0.4155, 0.765, 0.4394, 0.8674, 0.4927, 0.766, 0.4312, 0.7654, 0.4312, 0.7654, 0.419, 0.865, 0.4155, 0.765, 0.419, 0.865, 0.4312, 0.7654, 0.4395, 0.8675, 0.4927, 0.766, 0.4395, 0.8675, 0.4312, 0.7654, 0.4927, 0.766, 0.4394, 0.8674, 0.4922, 0.878, 0.4922, 0.8782, 0.4395, 0.8675, 0.4927, 0.766, 0.4133, 0.8581, 0.4475, 0.7659, 0.4437, 0.8661, 0.4475, 0.7659, 0.4133, 0.8581, 0.4171, 0.766, 0.4935, 0.7648, 0.4437, 0.8661, 0.4475, 0.7659, 0.4129, 0.8585, 0.4475, 0.7659, 0.4171, 0.766, 0.4475, 0.7659, 0.4129, 0.8585, 0.4434, 0.866, 0.4434, 0.866, 0.4935, 0.7648, 0.4475, 0.7659, 0.4929, 0.8681, 0.4437, 0.8661, 0.4935, 0.7648, 0.4935, 0.7648, 0.4434, 0.866, 0.4929, 0.8698, 0.399, 0.766, 0.4129, 0.8585, 0.4171, 0.766, 0.3967, 0.8493, 0.4129, 0.8585, 0.399, 0.766, 0.3953, 0.7645, 0.419, 0.865, 0.3962, 0.8655, 0.419, 0.865, 0.3953, 0.7645, 0.4155, 0.765, 0.399, 0.766, 0.4133, 0.8581, 0.397, 0.8503, 0.4171, 0.766, 0.4133, 0.8581, 0.399, 0.766, 0.3953, 0.7645, 0.3961, 0.8646, 0.4189, 0.8647, 0.4189, 0.8647, 0.4155, 0.765, 0.3953, 0.7645, 0.0808, 0.5187, 0.111, 0.5947, 0.09015, 0.5707, 0.0808, 0.5187, 0.09015, 0.5707, 0.07603, 0.5133, 0.0808, 0.5187, 0.07602, 0.5133, 0.09001, 0.5705, 0.0808, 0.5187, 0.09001, 0.5705, 0.111, 0.5947, 0.07603, 0.5133, 0.09015, 0.5707, 0.0402, 0.5374, 0.07603, 0.5133, 0.0402, 0.5374, 0.0524, 0.4794, 0.04011, 0.5374, 0.09001, 0.5705, 0.07602, 0.5133, 0.04011, 0.5374, 0.07602, 0.5133, 0.05269, 0.4795, 0.0524, 0.4794, 0.04946, 0.4119, 0.0689, 0.4204, 0.0524, 0.4794, 0.0689, 0.4204, 0.07603, 0.5133, 0.06883, 0.4205, 0.04961, 0.412, 0.05269, 0.4795, 0.06883, 0.4205, 0.05269, 0.4795, 0.07602, 0.5133, 0.1971, 0.8785, 0.1567, 0.8788, 0.1826, 0.8359, 0.1567, 0.8788, 0.1971, 0.8785, 0.1958, 0.9242, 0.1958, 0.9242, 0.1569, 0.925, 0.1567, 0.8788, 0.1412, 0.8366, 0.1826, 0.8359, 0.1567, 0.8788, 0.1826, 0.8359, 0.2109, 0.8419, 0.1971, 0.8785, 0.08883, 0.8817, 0.09233, 0.8399, 0.1143, 0.8397, 0.1412, 0.8366, 0.1282, 0.8793, 0.1143, 0.8397, 0.08832, 0.924, 0.08883, 0.8817, 0.1282, 0.8793, 0.1282, 0.8793, 0.1273, 0.9253, 0.08832, 0.924, 0.1143, 0.8397, 0.1282, 0.8793, 0.08883, 0.8817, 0.1567, 0.8788, 0.1282, 0.8793, 0.1412, 0.8366, 0.1575, 0.9638, 0.1569, 0.925, 0.1942, 0.9628, 0.1569, 0.925, 0.1958, 0.9242, 0.1942, 0.9628, 0.2225, 0.8795, 0.2227, 0.9187, 0.1958, 0.9242, 0.1958, 0.9242, 0.1971, 0.8785, 0.2225, 0.8795, 0.2109, 0.8419, 0.2225, 0.8795, 0.1971, 0.8785, 0.1567, 0.8788, 0.1569, 0.925, 0.1282, 0.8793, 0.1569, 0.925, 0.1273, 0.9253, 0.1282, 0.8793, 0.1971, 0.8785, 0.1826, 0.8359, 0.1567, 0.8788, 0.1567, 0.8788, 0.1569, 0.925, 0.1958, 0.9242, 0.1958, 0.9242, 0.1971, 0.8785, 0.1567, 0.8788, 0.1567, 0.8788, 0.1826, 0.8359, 0.1412, 0.8366, 0.1826, 0.8359, 0.1971, 0.8785, 0.2109, 0.8419, 0.08883, 0.8817, 0.1143, 0.8397, 0.09233, 0.8399, 0.1412, 0.8366, 0.1143, 0.8397, 0.1282, 0.8793, 0.08832, 0.924, 0.1273, 0.9253, 0.1282, 0.8793, 0.1282, 0.8793, 0.08883, 0.8817, 0.08832, 0.924, 0.1143, 0.8397, 0.08883, 0.8817, 0.1282, 0.8793, 0.1567, 0.8788, 0.1412, 0.8366, 0.1282, 0.8793, 0.1942, 0.9628, 0.1958, 0.9242, 0.1569, 0.925, 0.1569, 0.925, 0.1575, 0.9638, 0.1942, 0.9628, 0.2225, 0.8795, 0.1971, 0.8785, 0.1958, 0.9242, 0.1958, 0.9242, 0.2227, 0.9187, 0.2225, 0.8795, 0.2109, 0.8419, 0.1971, 0.8785, 0.2225, 0.8795, 0.1282, 0.8793, 0.1273, 0.9253, 0.1569, 0.925, 0.1569, 0.925, 0.1567, 0.8788, 0.1282, 0.8793, 0.3376, 0.2558, 0.3145, 0.2592, 0.314, 0.2138, 0.3376, 0.2558, 0.314, 0.2138, 0.3405, 0.2051, 0.08601, 0.6803, 0.09012, 0.6616, 0.08958, 0.6178, 0.08601, 0.6803, 0.08958, 0.6178, 0.111, 0.5947, 0.08601, 0.6803, 0.111, 0.5947, 0.08978, 0.6175, 0.08601, 0.6803, 0.08978, 0.6175, 0.09008, 0.6614])
me_material.materials.append(mat_material)
me_material.use_remesh_preserve_volume = False
me_material.use_remesh_preserve_attributes = False
me_material.use_mirror_vertex_groups = False
me_material.update()
arm_scene_root = bpy.data.armatures.new('Scene Root')  # bones are not reproduced

# ---- objects
ob_scene_root = bpy.data.objects.new('Scene Root', arm_scene_root)
ob_material = bpy.data.objects.new('Material', me_material)

# ---- transforms, parenting, visibility, modifiers, constraints
ob_scene_root.location = (0.0, 0.0, 0.0)
ob_scene_root.lock_rotations_4d = False
ob_scene_root.empty_display_type = 'ARROWS'
ob_scene_root.lineart.crease_threshold = 0.0
ob_material.parent = ob_scene_root
ob_material.location = (0.0, 0.0, 0.0)
ob_material.scale = (0.01, 0.01, 0.01)
ob_material.lock_rotations_4d = False
ob_material.empty_display_type = 'ARROWS'
ob_material.lineart.crease_threshold = 0.0
_vg = ob_material.vertex_groups.new(name='bone_STAFF_high')
_vg.add([0, 1, 2, 3, 4, 5, 6, 7, 8, 9, 10, 11, 12, 13, 14, 15, 16, 17, 18, 19, 20], 1.0, 'REPLACE')
_vg = ob_material.vertex_groups.new(name='Base HumanLForearm')
_vg.add([275, 276, 278, 280, 281, 282, 283, 285, 286, 324, 325, 567, 568], 1.0, 'REPLACE')
_vg = ob_material.vertex_groups.new(name='Base HumanRFoot')
_vg.add([326, 328, 329, 330, 331, 332, 333, 334, 335, 336, 337, 338, 339, 376, 482, 483, 484, 485, 486, 487], 1.0, 'REPLACE')
_vg = ob_material.vertex_groups.new(name='Base HumanRCalf')
_vg.add([326, 327, 328, 329, 332, 335, 369, 372, 374, 375, 376, 377, 378, 379, 380, 381, 382, 383, 486, 487], 1.0, 'REPLACE')
_vg = ob_material.vertex_groups.new(name='Base HumanRThigh')
_vg.add([369, 370, 371, 373, 374, 382, 383, 386, 387, 388, 389, 390, 391, 392, 393, 394, 405, 406, 407, 408, 413, 414, 415, 416, 417, 420, 421, 422, 424, 426, 428, 429, 430, 431, 467, 468, 469, 470, 471, 475, 543, 544, 545, 546, 548, 550, 552, 553, 554, 557, 561, 562], 1.0, 'REPLACE')
_vg = ob_material.vertex_groups.new(name='Base HumanLFoot')
_vg.add([341, 342, 343, 344, 345, 346, 347, 348, 349, 350, 351, 352, 360, 364, 476, 477, 478, 479, 480, 481], 1.0, 'REPLACE')
_vg = ob_material.vertex_groups.new(name='Base HumanLCalf')
_vg.add([340, 341, 345, 348, 351, 353, 354, 357, 358, 359, 360, 361, 362, 363, 364, 365, 366, 368, 477, 481], 1.0, 'REPLACE')
_vg = ob_material.vertex_groups.new(name='Base HumanLThigh')
_vg.add([353, 355, 356, 365, 366, 367, 368, 391, 393, 394, 396, 398, 399, 400, 401, 402, 403, 404, 408, 409, 410, 411, 412, 417, 418, 419, 422, 423, 424, 425, 426, 427, 430, 431, 467, 471, 472, 473, 474, 475, 543, 544, 547, 548, 549, 550, 551, 552, 555, 556, 557, 558], 1.0, 'REPLACE')
_vg = ob_material.vertex_groups.new(name='Base HumanLPalm')
_vg.add([324, 325, 567, 568, 569, 570, 571, 572, 573, 574, 575, 576], 1.0, 'REPLACE')
_vg = ob_material.vertex_groups.new(name='Base HumanLUpperarm')
_vg.add([251, 252, 261, 264, 269, 270, 271, 272, 273, 274, 275, 276, 277, 278, 279, 283, 284], 1.0, 'REPLACE')
_vg = ob_material.vertex_groups.new(name='Base HumanLCollarbone')
_vg = ob_material.vertex_groups.new(name='Base HumanRPalm')
_vg.add([21, 577, 578, 579, 580, 581, 582, 583, 584, 585, 586, 587], 1.0, 'REPLACE')
_vg = ob_material.vertex_groups.new(name='Base HumanRForearm')
_vg.add([21, 310, 311, 314, 316, 317, 318, 319, 321, 322, 577, 578, 584], 1.0, 'REPLACE')
_vg = ob_material.vertex_groups.new(name='Base HumanRUpperarm')
_vg.add([293, 294, 298, 300, 301, 306, 307, 308, 309, 310, 311, 312, 313, 314, 315, 319, 320], 1.0, 'REPLACE')
_vg = ob_material.vertex_groups.new(name='Base HumanRCollarbone')
_vg = ob_material.vertex_groups.new(name='Base HumanNeck2')
_vg.add([22, 23, 24, 25, 26, 27, 28, 29, 30, 31, 32, 112, 113, 114, 115, 116, 117, 118, 119, 120, 121, 122, 123, 124, 125, 126, 127, 128, 129, 130, 131, 132, 133, 134, 135, 136, 137, 138, 139, 140, 141, 142, 143, 144, 145, 146, 147, 148, 149, 150, 151, 152, 153, 154, 155, 156, 157, 158, 159, 160, 161, 162, 163, 164, 165, 166, 167, 168, 169, 170, 171, 172, 173, 174, 175, 176, 177, 178, 179, 180, 181, 182, 183, 184, 185, 186, 187, 188, 189, 190, 191, 192, 193, 194, 195, 196, 199, 201, 202, 203, 204, 205, 206, 207, 208, 209, 210, 211, 213, 214, 432, 433, 434, 435, 436, 437, 438, 439, 440, 441, 442, 443, 444, 445, 446, 447, 448, 449, 450, 451, 452, 453, 454, 455, 456, 457, 458, 459, 460, 461, 462, 463, 464, 465, 466, 488, 489, 490, 491, 492, 493, 494, 495, 496, 497, 498, 499, 500, 501, 502, 503, 504, 505, 506, 507, 508, 509, 510, 511, 512, 513, 514, 515, 516, 517, 518, 519, 520, 521, 522, 523, 524, 525, 526, 527, 528, 529, 530, 531, 532, 533, 534, 535, 536, 537, 538, 539, 540, 541, 542], 1.0, 'REPLACE')
_vg = ob_material.vertex_groups.new(name='Base HumanNeck1')
_vg = ob_material.vertex_groups.new(name='Base HumanRibcage')
_vg = ob_material.vertex_groups.new(name='Base HumanSpine2')
_vg.add([35, 37, 38, 39, 40, 41, 42, 43, 44, 45, 46, 47, 48, 49, 50, 51, 52, 53, 54, 55, 64, 65, 67, 68, 69, 70, 71, 72, 74, 79, 80, 81, 82, 83, 84, 85, 86, 87, 88, 89, 90, 91, 92, 97, 98, 99, 100, 101, 102, 103, 104, 105, 106, 107, 108, 109, 110, 197, 198, 200, 212, 245, 246, 247, 248, 249, 250, 251, 252, 253, 254, 255, 257, 259, 260, 261, 262, 263, 264, 265, 266, 267, 268, 269, 270, 290, 291, 292, 293, 294, 295, 296, 298, 299, 300, 301, 302, 303, 304, 305, 306], 1.0, 'REPLACE')
_vg = ob_material.vertex_groups.new(name='Base HumanSpine1')
_vg.add([33, 34, 35, 36, 39, 56, 57, 58, 59, 60, 61, 62, 63, 64, 65, 66, 73, 74, 75, 76, 77, 78, 91, 92, 93, 94, 95, 96, 109, 110, 111, 215, 216, 217, 218, 219, 220, 221, 222, 223, 224, 225, 226, 227, 228, 229, 230, 231, 232, 233, 234, 235, 236, 237, 238, 239, 240, 241, 242, 243, 244, 245, 246, 255, 256, 257, 258, 259, 260, 287, 288, 289, 290, 296, 297, 299, 304, 323, 384, 385, 386, 387, 392, 395, 396, 397, 398, 423, 424, 431, 543, 550, 551, 558, 559, 560, 561, 562, 563, 564, 565, 566], 1.0, 'REPLACE')
_vg = ob_material.vertex_groups.new(name='Base HumanPelvis')
_m = ob_material.modifiers.new('Armature', 'ARMATURE')
_m.object = ob_scene_root
_m.use_bone_envelopes = True

# ---- collection membership
col_collection_1.objects.link(ob_scene_root)
col_collection_1.objects.link(ob_material)

# ---- scene / render settings (as saved in the file)
scene.frame_start = 1; scene.frame_end = 250; scene.frame_set(1)
scene.render.engine = 'BLENDER_EEVEE_NEXT'
scene.render.image_settings.file_format = 'JPEG'
scene.render.image_settings.color_mode = 'RGB'
scene.render.image_settings.compression = 90
scene.render.resolution_x = 800
scene.render.resolution_y = 600
scene.render.pixel_aspect_x = 100.0
scene.render.pixel_aspect_y = 100.0
scene.render.fps = 25
scene.render.dither_intensity = 0.0
scene.render.use_compositing = False
scene.render.use_sequencer = False
scene.render.bake_margin = 2
scene.render.bake_bias = 0.0
scene.render.use_stamp_time = False
scene.render.use_stamp_date = False
scene.render.use_stamp_frame = False
scene.render.use_stamp_camera = False
scene.render.use_stamp_scene = False
scene.render.use_stamp_filename = False
scene.render.use_stamp_render_time = False
scene.render.stamp_font_size = 0
scene.cycles.use_denoising = False
scene.cycles.samples = 10
scene.cycles.sampling_pattern = 'TABULATED_SOBOL'
scene.cycles.light_sampling_threshold = 0.0
scene.cycles.use_adaptive_sampling = False
scene.cycles.use_light_tree = False
scene.cycles.blur_glossy = 0.0
scene.cycles.volume_bounces = 1
scene.cycles.pixel_filter_type = 'GAUSSIAN'
scene.cycles.sample_clamp_indirect = 0.0
scene.view_settings.view_transform = 'Raw'
bpy.context.view_layer.update()

# ---- added for rendering (the .blend has no active camera): camera
cam_auto = bpy.data.cameras.new('AutoCamera')
cam_auto.lens = 50.0
cam_auto.sensor_width = 36.0
cam_auto.clip_end = 2941.47
ob_auto_camera = bpy.data.objects.new('AutoCamera', cam_auto)
scene.collection.objects.link(ob_auto_camera)
ob_auto_camera.location = (174.233, -203.2, 201.035)
ob_auto_camera.rotation_euler = (1.09748, -7.21219e-08, 0.694738)
scene.camera = ob_auto_camera
bpy.context.view_layer.update()

